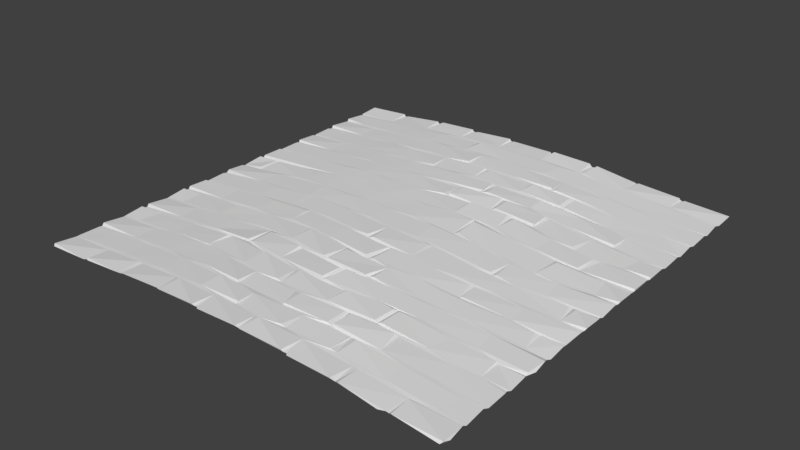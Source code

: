 # Source: brick_street.blend  (saved by Blender 2.78.0; exported with 4.5.12 LTS)
import bpy
from mathutils import Matrix  # noqa: F401  (used for matrix-valued properties, if any)

bpy.ops.wm.read_factory_settings(use_empty=True)
scene = bpy.context.scene
scene.name = 'Scene'

# ---- collections
col_collection_1 = bpy.data.collections.new('Collection 1'); scene.collection.children.link(col_collection_1)

# ---- world
world_world = bpy.data.worlds.new('World'); scene.world = world_world
world_world.color = (0.05088, 0.05088, 0.05088)
world_world.use_sun_shadow = False
world_world.sun_shadow_jitter_overblur = 0.0
world_world.cycles.sampling_method = 'MANUAL'

# ---- meshes
me_cube_001 = bpy.data.meshes.new('Cube.001')
me_cube_001.from_pydata([(-4.304, 4.394, 0.1037), (-3.402, 4.36, 0.1541), (-1.539, 4.377, 0.2884), (0.486, 4.384, 0.3253), (1.386, 4.362, 0.2957), (1.451, 4.378, 0.2914), (0.4631, -4.242, 0.3264), (-2.415, -4.221, 0.2278), (-3.343, -4.238, 0.1586), (-4.307, -3.285, 0.107), (-4.305, -2.255, 0.1066), (-4.306, -1.238, 0.1068), (-4.306, 3.359, 0.1074), (-4.314, 3.858, 0.1079), (4.307, 1.394, 0.1069), (4.298, 0.3586, 0.1055), (4.299, -0.6598, 0.1058), (4.302, 3.354, 0.1091), (4.302, 2.333, 0.1084), (4.303, 1.313, 0.1356), (3.801, 0.767, 0.1419), (3.909, -0.2705, 0.1517), (4.302, -2.775, 0.1088), (2.892, 2.41, 0.2018), (3.42, 1.292, 0.1646), (2.846, -2.693, 0.2101), (2.907, -3.713, 0.2032), (2.911, 0.7131, 0.2203), (2.339, -0.8525, 0.2374), (2.359, -1.275, 0.2372), (1.968, -3.293, 0.2896), (0.957, 2.462, 0.3286), (1.526, -0.876, 0.2985), (1.931, -1.324, 0.2738), (1.373, -1.827, 0.3089), (1.832, -2.285, 0.2919), (-0.01824, -1.802, 0.3534), (0.3652, -3.846, 0.3343), (-0.4905, 0.2967, 0.3303), (-1.023, -1.648, 0.3287), (-1.012, -2.76, 0.3281), (-1.468, -2.155, 0.3179), (-1.897, 2.823, 0.2651), (-3.35, -1.143, 0.1725), (2.282, -2.77, 0.2732), (2.384, 3.347, 0.2452), (2.417, 1.324, 0.2407), (1.353, -3.81, 0.3077), (0.9536, -3.761, 0.3154), (-3.896, -1.653, 0.1354), (-3.908, -2.687, 0.1379), (3.328, -4.225, 0.1643), (3.389, -4.221, 0.1546), (3.892, 0.3277, 0.1308), (3.882, -0.6869, 0.1357), (3.301, 0.815, 0.1694), (3.353, -0.2406, 0.1716), (3.27, 0.1707, 0.1815), (3.314, -1.215, 0.1837), (3.408, -2.183, 0.1718), (2.377, -3.209, 0.2408), (-0.5781, 2.928, 0.3238), (1.937, -1.753, 0.268), (1.941, -2.277, 0.2873), (1.362, 2.964, 0.331), (1.446, -2.242, 0.3038), (1.435, -2.829, 0.3169), (0.977, 1.478, 0.3111), (0.8508, -3.759, 0.3418), (0.4248, 2.012, 0.356), (0.3396, -2.302, 0.3564), (-0.003299, 2.833, 0.3505), (0.01492, -1.365, 0.3475), (-0.06288, -2.42, 0.3502), (-0.9702, 1.377, 0.3201), (-1.078, -0.619, 0.3179), (-1.92, -0.1075, 0.2819), (-1.979, 3.408, 0.2755), (-3.413, -1.717, 0.1668), (-3.369, 1.884, 0.1735), (-3.367, -2.737, 0.1706), (-3.799, 0.7811, 0.164), (-3.874, -0.6464, 0.14), (-3.857, -3.72, 0.1427), (-3.856, 3.434, 0.1418), (-2.92, -3.707, 0.2044), (-2.46, -2.128, 0.2386), (-1.023, -1.162, 0.3146), (-0.4538, -0.746, 0.3344), (0.002825, 1.86, 0.3282), (0.5578, 1.433, 0.3254), (0.3633, -1.913, 0.3501), (0.9207, 3.86, 0.3338), (1.473, 2.398, 0.2945), (2.268, -0.8799, 0.263), (3.789, -1.265, 0.1554), (4.297, -0.2348, 0.1073), (3.901, -1.679, 0.136), (-4.304, 2.916, 0.1055), (-4.302, 1.38, 0.1085), (-3.891, 0.7904, 0.1499), (-4.305, 0.3649, 0.1082), (-4.306, -1.666, 0.1086), (-4.306, -2.69, 0.1086), (-4.308, -3.718, 0.1083), (0.963, -1.387, 0.3311), (0.9561, -2.376, 0.3504), (-0.1259, 2.837, 0.363), (0.3953, 4.397, 0.3274), (-0.5967, 4.375, 0.3625), (4.33, 3.455, 0.1074), (4.33, 2.433, 0.107), (4.301, 1.411, 0.1431), (4.302, 0.9009, 0.142), (4.318, 0.3971, 0.14), (4.319, -0.6228, 0.1402), (4.33, -1.653, 0.1068), (4.33, -2.674, 0.1072), (-1.555, 4.37, 0.3243), (-1.582, -2.149, 0.3217), (-4.335, 2.82, 0.1068), (-4.329, 2.336, 0.1077), (-4.321, 0.7584, 0.1402), (-4.334, 0.2638, 0.1074), (-4.335, -0.2445, 0.1072), (-4.295, -0.7368, 0.1417), (-4.326, -1.275, 0.1413), (-4.325, -2.293, 0.1404), (-4.327, 4.363, 0.1402), (-2.371, 4.39, 0.2669), (0.9855, -1.782, 0.3419), (1.369, 1.47, 0.3345), (0.4692, -3.312, 0.359), (1.902, 1.528, 0.302), (2.42, 4.396, 0.2284), (0.8934, 1.934, 0.3539), (-4.313, 1.8, 0.1084), (-1.452, -4.231, 0.2945), (-0.955, -3.331, 0.3529), (4.322, -4.218, 0.1401), (-0.9795, -2.308, 0.3515), (1.482, 4.397, 0.3263), (-3.431, -4.252, 0.1544), (-2.493, -4.232, 0.2228), (-4.308, 2.409, 0.1093), (-0.6135, -3.277, 0.3595), (3.824, -3.714, 0.1377), (3.824, -2.705, 0.1392), (3.894, 2.411, 0.1363), (3.851, 3.427, 0.1416), (1.975, -0.3645, 0.2649), (-1.903, 1.796, 0.2824), (-0.1179, -3.735, 0.3632), (3.288, -0.813, 0.1857), (1.946, 2.852, 0.2575), (1.957, -3.719, 0.2738), (0.5414, -0.817, 0.3161), (2.441, -3.804, 0.2481), (-0.574, -4.235, 0.3243), (3.809, 1.383, 0.1445), (2.803, 1.368, 0.2202), (2.271, -0.3219, 0.262), (1.832, -3.715, 0.2937), (1.527, 1.447, 0.3151), (-0.1208, -3.782, 0.3289), (-0.4819, 4.383, 0.3267), (-1.965, -1.611, 0.2737), (-2.019, -2.662, 0.2819), (-1.916, -2.217, 0.294), (-2.067, -0.1094, 0.2779), (-3.354, 4.399, 0.1588), (-0.623, -1.795, 0.3232), (-1.965, -3.714, 0.2769), (0.3918, 2.362, 0.3492), (0.9755, 0.906, 0.3321), (0.5083, -0.8602, 0.3411), (0.4788, -1.364, 0.3185), (0.8838, 3.437, 0.3333), (1.449, 3.952, 0.3149), (1.464, 2.936, 0.3188), (3.778, -0.2865, 0.1547), (-3.854, 3.86, 0.1373), (-3.89, -1.234, 0.1375), (-3.823, -2.241, 0.1384), (-3.892, -3.281, 0.1368), (4.298, 4.389, 0.1042), (-4.303, -4.245, 0.1039), (-4.289, 0.8243, 0.1054), (4.289, 1.34, 0.1051), (4.293, 0.8059, 0.1084), (4.285, 0.3079, 0.1044), (4.293, -1.233, 0.1047), (0.4954, 4.371, 0.3654), (-2.45, -1.113, 0.2463), (-0.6598, -1.805, 0.3609), (-2.492, -3.801, 0.2487), (1.867, -2.705, 0.2565), (2.925, 3.434, 0.2012), (3.324, 3.944, 0.1713), (3.362, 2.92, 0.1722), (3.312, 1.884, 0.164), (3.411, -3.208, 0.1653), (-3.397, -4.216, 0.1521), (-3.342, -4.22, 0.1955), (4.324, 4.356, 0.1408), (4.284, -4.256, 0.1033), (-4.329, -4.21, 0.1404), (0.4682, 3.944, 0.3334), (0.05724, 1.445, 0.3237), (1.326, -2.844, 0.3245), (2.845, 0.7831, 0.2047), (2.813, 0.1696, 0.2053), (2.815, -0.3817, 0.2149), (2.335, -2.183, 0.2486), (2.348, 3.947, 0.2465), (2.411, 1.936, 0.242), (2.328, -1.77, 0.2479), (2.332, -2.769, 0.2326), (1.925, 3.435, 0.2772), (1.335, 2.92, 0.2944), (1.892, -2.219, 0.2593), (1.855, 3.861, 0.2831), (1.817, 2.852, 0.2956), (1.357, 3.351, 0.3079), (0.5288, 1.993, 0.3535), (1.024, 0.9651, 0.3099), (1.026, 0.2968, 0.3103), (0.6341, -0.2226, 0.3362), (0.8948, -1.793, 0.3118), (0.9222, -3.355, 0.329), (0.3966, 1.958, 0.319), (0.9713, -0.3168, 0.328), (0.07682, -0.7453, 0.3526), (0.3243, -2.917, 0.3319), (-0.0308, -0.7836, 0.3187), (-0.07147, -1.856, 0.3188), (-0.6327, -2.27, 0.3375), (-0.6059, -3.291, 0.3258), (-0.4967, 1.894, 0.3383), (-1.055, 3.856, 0.3135), (-1.066, 2.825, 0.3252), (-2.093, 0.3766, 0.273), (-1.548, -1.091, 0.3031), (-1.547, -2.158, 0.2833), (-1.022, -2.3, 0.3167), (-0.9932, -3.327, 0.3186), (-2.48, 3.933, 0.2352), (-2.486, 2.887, 0.2364), (-2.959, 3.42, 0.2015), (-2.927, 2.377, 0.2072), (-2.899, -0.6334, 0.2151), (-2.881, -1.631, 0.2082), (-2.928, -2.656, 0.2051), (-3.41, 2.905, 0.1678), (-3.396, 2.315, 0.1711), (-3.367, -3.195, 0.1727), (3.413, -3.795, 0.1578), (2.387, -4.222, 0.228), (1.42, -4.217, 0.2899), (1.366, -4.23, 0.2963), (0.4103, -4.23, 0.3242), (-0.5215, -4.223, 0.3199), (-1.521, -4.214, 0.292), (3.813, 2.84, 0.1395), (3.818, -2.282, 0.1333), (3.884, -3.295, 0.1366), (3.355, 3.355, 0.1734), (3.3, 1.272, 0.1872), (2.838, 3.86, 0.2077), (2.915, 1.818, 0.2023), (2.831, 0.2215, 0.2154), (2.94, -2.264, 0.2069), (2.367, 2.922, 0.2456), (2.35, 0.1498, 0.2468), (2.323, -0.3801, 0.2317), (2.382, -1.251, 0.25), (1.923, 2.453, 0.2548), (1.929, 2.821, 0.295), (1.894, 1.481, 0.2647), (1.905, 0.8143, 0.2793), (1.909, 0.2708, 0.2784), (1.859, -0.8141, 0.2818), (1.937, -2.701, 0.2929), (1.844, -3.305, 0.3015), (1.498, 2.013, 0.3027), (0.9455, 2.841, 0.3166), (0.9214, 1.965, 0.3073), (0.5231, 1.195, 0.3378), (0.5807, -0.8627, 0.3422), (0.02463, 1.488, 0.3604), (-1.458, -2.778, 0.3056), (-2.447, 4.361, 0.2249), (-1.995, -0.6071, 0.2726), (-1.991, -1.178, 0.2777), (-2.014, -2.225, 0.284), (-1.916, -2.666, 0.2785), (-2.418, 1.884, 0.2514), (-2.394, 1.326, 0.2592), (-2.448, -1.697, 0.2409), (-2.422, -3.186, 0.2456), (-3.387, -2.141, 0.1722), (-2.881, 3.85, 0.2058), (-2.918, 2.816, 0.2012), (-2.906, 1.808, 0.2123), (-2.848, 1.35, 0.2175), (-2.857, -1.198, 0.2007), (-2.853, -1.206, 0.2217), (-2.935, -2.216, 0.201), (-3.432, 3.344, 0.1624), (-3.284, 0.2984, 0.1924), (1.887, 1.918, 0.2933), (-3.856, 0.3109, 0.1289), (-3.889, -0.2235, 0.14), (-3.446, 3.94, 0.1613), (-3.408, -0.1353, 0.1812), (-3.417, -0.7232, 0.1719), (-2.896, 0.3853, 0.2252), (-1.54, 3.932, 0.2989), (-1.523, 3.332, 0.3068), (-1.506, 2.301, 0.3038), (-1.067, 2.403, 0.3324), (-1.438, 1.297, 0.3054), (-1.548, -0.6122, 0.2942), (-1.466, -1.704, 0.317), (-1.441, -3.805, 0.3211), (-0.9654, 3.851, 0.3429), (-0.5665, 3.939, 0.3385), (-0.5882, 2.922, 0.3575), (-1.008, 1.816, 0.325), (-1.03, 0.7858, 0.3196), (-1.029, -0.1676, 0.3179), (-0.9769, -1.205, 0.3413), (-0.005027, 3.431, 0.3393), (-0.0779, 2.41, 0.343), (-0.08779, 1.439, 0.3476), (0.08727, 0.3474, 0.3389), (-0.07037, -0.7164, 0.352), (-0.1593, -2.837, 0.354), (0.5523, 0.9598, 0.3346), (0.01726, -0.2735, 0.3339), (0.3988, -1.305, 0.3544), (0.3691, -2.39, 0.3208), (0.6022, 0.285, 0.3329), (0.9052, -2.383, 0.3175), (0.4497, -2.916, 0.3516), (0.9016, -2.797, 0.334), (0.4663, -3.85, 0.353), (1.35, 3.945, 0.3108), (1.025, 1.945, 0.3337), (1.472, 0.9684, 0.3056), (1.433, -1.279, 0.3046), (1.331, -3.252, 0.3238), (1.821, -2.714, 0.3013), (3.792, -2.271, 0.1629), (4.282, 3.88, 0.1097), (4.322, 3.943, 0.1098), (4.289, 3.409, 0.1028), (4.288, 2.87, 0.1046), (4.324, 2.92, 0.1081), (4.289, 2.387, 0.1021), (4.288, 1.849, 0.1043), (4.324, 1.899, 0.1079), (4.299, 0.875, 0.1069), (4.283, -0.1798, 0.1006), (4.287, -0.7177, 0.1045), (4.297, -1.171, 0.1068), (4.29, -1.7, 0.1058), (4.288, -2.237, 0.1047), (4.286, -2.183, 0.1388), (4.289, -2.72, 0.1024), (4.281, -3.27, 0.11), (4.324, -3.209, 0.1081), (4.29, -3.752, 0.1092), (4.325, -3.716, 0.1078), (-3.91, 0.376, 0.1528), (-4.307, -0.7343, 0.1069), (-4.292, -1.717, 0.1083), (-4.293, -2.74, 0.1082), (-4.296, -3.767, 0.1101), (-0.6837, 4.415, 0.3217), (2.344, 4.375, 0.2331), (3.313, 4.382, 0.1605), (4.343, -4.102, 0.1037), (1.465, -4.26, 0.2927), (-4.342, 1.181, 0.1049), (4.32, -0.1563, 0.1076), (4.342, -2.065, 0.1045), (-0.4699, 0.8868, 0.3299), (-3.9, 2.404, 0.1371), (-2.356, -4.254, 0.2682), (0.5737, -1.308, 0.3449), (1.486, 0.252, 0.304), (2.837, -3.29, 0.2097), (-0.05479, -2.854, 0.3281), (3.329, -2.776, 0.1731), (-2.517, 4.389, 0.2554), (3.313, 1.93, 0.198), (3.403, 4.396, 0.1567), (3.312, 4.365, 0.1974), (-0.9935, -3.736, 0.332), (2.456, -4.249, 0.2598), (3.899, -1.26, 0.1572), (3.436, -4.25, 0.1866), (-3.463, 4.394, 0.1854), (-1.538, -3.799, 0.2982), (-0.5338, 1.324, 0.3346), (-4.291, 1.296, 0.1387), (2.338, -3.802, 0.2438), (3.41, -3.836, 0.1907), (-1.045, 3.416, 0.3238), (-0.4899, -4.265, 0.3262), (-4.3, -0.6634, 0.1089), (-4.293, 0.3074, 0.1031), (-4.289, 1.321, 0.1021), (-4.295, 2.356, 0.1022), (-4.296, 3.41, 0.1054), (3.831, -0.2503, 0.1246), (3.89, 1.824, 0.1338), (3.868, 3.86, 0.1368), (2.838, 2.839, 0.2104), (2.4, -0.3183, 0.2497), (2.368, 0.8425, 0.2479), (1.98, 1.909, 0.2667), (0.4529, -3.317, 0.3299), (0.4636, -1.877, 0.316), (-0.1316, -3.388, 0.3419), (-0.1618, -2.402, 0.3319), (-0.03027, -1.281, 0.3218), (-0.5885, -3.821, 0.3336), (-0.6155, -2.876, 0.3361), (-0.1338, -1.78, 0.3513), (-1.453, 1.865, 0.3049), (-1.966, 2.367, 0.2788), (-3.861, 1.809, 0.1409), (1.037, 1.554, 0.3366), (-2.934, -3.267, 0.1995), (-2.836, 0.8193, 0.2263), (-2.442, -0.6933, 0.2516), (-2.415, 2.293, 0.2472), (-1.959, -3.275, 0.2791), (-1.968, -2.179, 0.2554), (-1.976, 2.789, 0.2831), (-1.546, -1.64, 0.2931), (-1.481, 4.356, 0.2856), (-0.4904, 2.328, 0.3415), (-0.5731, 3.344, 0.3379), (-0.5486, 4.361, 0.32), (0.4957, 2.367, 0.3311), (0.4204, 4.361, 0.3208), (1.436, -3.232, 0.3272), (1.965, 2.454, 0.2933), (1.436, 1.481, 0.2866), (1.817, -3.272, 0.2604), (2.397, 2.349, 0.2439), (2.394, 4.361, 0.2246), (2.88, -1.308, 0.2137), (3.885, -1.235, 0.1176), (1.063, 0.8525, 0.3416), (-3.349, -3.797, 0.1698), (-2.399, -3.796, 0.2401), (-3.83, 1.372, 0.1422), (-4.302, 0.8731, 0.1354), (0.4841, 2.924, 0.3393), (-0.0024, 0.8206, 0.3364), (-0.08696, 2.841, 0.3218), (3.249, 0.8107, 0.2029), (-0.07911, 3.857, 0.3391), (-0.5053, -0.1588, 0.3324), (0.4263, 3.347, 0.3392), (-1.47, 0.3018, 0.3045), (-2.305, 0.9072, 0.2638), (-2.864, -0.2094, 0.2234), (3.374, 4.361, 0.1528), (-1.979, 3.844, 0.2792), (-1.942, 1.39, 0.2821), (-2.414, 3.33, 0.2418), (-2.422, -2.742, 0.2451), (1.089, 0.3725, 0.3283), (-3.805, 2.841, 0.1399), (-3.771, 0.8136, 0.13), (1.056, -0.2867, 0.313), (1.377, -2.799, 0.288), (1.435, -3.249, 0.2854), (3.326, 2.33, 0.1728), (3.329, -1.757, 0.1826), (-4.295, 3.916, 0.1025), (-4.296, -0.198, 0.1069), (-4.295, -1.181, 0.1056), (-4.293, -2.196, 0.1055), (-4.295, -3.226, 0.1053), (-4.326, 3.939, 0.1095), (1.333, -4.251, 0.3336), (-1.48, 2.903, 0.3047), (-1.517, -3.209, 0.3033), (-1.032, 2.338, 0.3132), (-1.42, 4.387, 0.2961), (3.214, -4.27, 0.1667), (2.306, -4.251, 0.271), (0.3671, -4.262, 0.3598), (-4.322, -3.171, 0.1415), (-4.319, -2.143, 0.142), (-4.321, -1.128, 0.1419), (-4.322, -0.1099, 0.1414), (-4.322, 2.955, 0.1415), (-4.322, 3.466, 0.1412), (4.316, 2.807, 0.141), (4.316, 1.786, 0.1406), (4.299, 0.2796, 0.1353), (4.314, -0.7706, 0.1407), (4.313, -1.266, 0.1411), (4.316, -1.789, 0.1408), (0.06446, 1.876, 0.3601), (4.316, -2.3, 0.141), (-1.584, -0.6772, 0.3045), (0.9828, -0.7963, 0.3235), (0.5001, -1.906, 0.363), (1.004, 2.851, 0.3506), (0.4376, -2.338, 0.3501), (1.482, 2.389, 0.3245), (1.838, 2.457, 0.3029), (0.8424, -1.816, 0.3521), (0.5792, 1.424, 0.3637), (-0.5832, -1.178, 0.3337), (-0.6122, -4.256, 0.3588), (-4.312, 1.907, 0.1408), (-4.293, 1.87, 0.105), (-4.295, 2.866, 0.1026), (2.82, -1.693, 0.219), (2.784, -0.7803, 0.2168), (2.885, 1.307, 0.1939), (1.475, -0.2714, 0.2995), (-1.015, 0.3556, 0.3166), (1.313, 4.399, 0.3343)], [], [(276, 93, 453), (219, 285, 222), (284, 348, 310), (344, 209, 481), (227, 339, 231), (317, 473, 239), (243, 168, 244), (432, 438, 319), (253, 478, 302), (3, 192, 532), (225, 457, 279), (440, 243, 86), (34, 130, 228), (422, 215, 284), (478, 253, 526), (479, 461, 187), (300, 500, 488), (253, 503, 98), (277, 276, 450), (230, 69, 238), (291, 170, 395), (427, 340, 522), (257, 496, 400), (205, 139, 402), (1, 0, 403), (399, 138, 245), (39, 331, 87), (312, 250, 471), (460, 303, 433), (129, 246, 118), (224, 93, 447), (281, 150, 480), (273, 420, 57), (419, 23, 263), (24, 113, 19), (27, 53, 20), (217, 60, 394), (455, 33, 527), (45, 272, 266), (94, 350, 29), (134, 214, 398), (233, 429, 423), (444, 69, 173), (318, 327, 445), (495, 326, 109), (301, 181, 248), (315, 193, 437), (182, 251, 305), (404, 389, 262), (157, 400, 256), (414, 388, 144), (364, 16, 54), (95, 58, 455), (416, 56, 212), (256, 26, 407), (28, 281, 32), (45, 218, 223), (196, 352, 481), (163, 278, 451), (468, 177, 332), (447, 333, 444), (61, 327, 240), (323, 39, 442), (494, 320, 319), (513, 322, 292), (441, 42, 247), (476, 252, 80), (241, 316, 309), (315, 82, 375), (471, 314, 312), (1, 313, 170), (446, 326, 165), (430, 235, 427), (448, 207, 3), (4, 178, 5), (404, 137, 324), (172, 459, 404), (241, 469, 531), (399, 324, 428), (208, 90, 67), (153, 508, 364), (314, 502, 486), (372, 146, 256), (529, 24, 159), (23, 276, 453), (62, 216, 527), (179, 219, 272), (345, 481, 352), (390, 105, 350), (423, 229, 351), (232, 156, 514), (74, 405, 334), (467, 330, 339), (317, 239, 326), (492, 240, 327), (492, 42, 240), (432, 319, 320), (247, 42, 492), (193, 293, 242), (166, 298, 442), (299, 439, 493), (248, 475, 77), (193, 305, 293), (440, 307, 294), (486, 312, 314), (488, 183, 300), (97, 456, 95), (210, 270, 27), (452, 155, 30), (69, 230, 173), (154, 277, 419), (233, 132, 344), (337, 393, 426), (292, 76, 169), (254, 249, 388), (437, 250, 315), (308, 475, 248), (301, 473, 246), (318, 77, 475), (438, 432, 249), (297, 474, 304), (298, 166, 251), (476, 295, 252), (324, 399, 404), (244, 236, 41), (331, 427, 522), (285, 462, 71), (174, 338, 463), (38, 342, 335), (92, 207, 466), (343, 517, 341), (348, 284, 286), (35, 65, 343), (47, 48, 346), (221, 178, 347), (221, 214, 178), (407, 155, 47), (268, 214, 221), (45, 197, 218), (483, 23, 453), (271, 213, 63), (217, 25, 196), (392, 60, 452), (407, 26, 155), (455, 58, 29), (418, 198, 268), (266, 149, 197), (263, 199, 419), (483, 148, 23), (364, 54, 153), (353, 264, 271), (394, 147, 25), (265, 201, 392), (256, 146, 26), (96, 416, 21), (366, 97, 484), (346, 491, 47), (308, 503, 253), (182, 49, 251), (308, 253, 475), (303, 460, 304), (81, 316, 436), (309, 169, 241), (303, 304, 474), (316, 241, 470), (319, 431, 444), (321, 329, 405), (290, 493, 145), (165, 326, 108), (240, 333, 107), (240, 494, 333), (328, 74, 334), (330, 75, 336), (331, 39, 430), (138, 399, 152), (88, 522, 340), (231, 339, 232), (325, 332, 466), (231, 232, 514), (93, 224, 284), (131, 521, 349), (150, 281, 212), (33, 62, 527), (483, 453, 396), (216, 213, 484), (212, 528, 54), (57, 56, 507), (153, 58, 508), (484, 59, 368), (20, 114, 189), (21, 115, 96), (403, 128, 313), (478, 120, 388), (376, 500, 78), (377, 499, 80), (389, 404, 459), (27, 270, 53), (465, 267, 46), (450, 419, 277), (280, 210, 279), (179, 45, 223), (284, 453, 518), (32, 350, 94), (468, 64, 223), (288, 390, 32), (344, 132, 209), (511, 289, 135), (73, 345, 343), (236, 91, 171), (328, 334, 89), (242, 88, 322), (474, 328, 151), (39, 87, 293), (86, 442, 298), (299, 290, 476), (248, 473, 301), (249, 441, 302), (43, 501, 487), (362, 113, 55), (313, 490, 485), (291, 129, 2), (397, 204, 185), (379, 109, 446), (134, 398, 381), (372, 139, 382), (103, 127, 10), (102, 126, 11), (101, 122, 187), (384, 406, 413), (15, 189, 114), (16, 96, 115), (386, 368, 367), (256, 408, 372), (276, 519, 31), (10, 127, 183), (531, 469, 38), (16, 115, 54), (15, 114, 53), (171, 194, 236), (388, 249, 478), (313, 246, 170), (85, 172, 439), (193, 242, 513), (296, 431, 438), (458, 203, 195), (124, 411, 312), (101, 374, 100), (128, 490, 313), (401, 97, 509), (420, 56, 57), (281, 528, 212), (515, 65, 34), (326, 207, 108), (88, 242, 522), (317, 326, 495), (475, 253, 247), (83, 85, 435), (50, 252, 307), (406, 461, 297), (125, 43, 315), (206, 142, 458), (104, 83, 184), (189, 362, 20), (47, 162, 48), (156, 232, 234), (425, 423, 237), (426, 341, 236), (171, 235, 430), (208, 289, 89), (341, 517, 424), (228, 130, 105), (196, 282, 63), (86, 307, 440), (40, 290, 429), (68, 164, 37), (164, 399, 428), (74, 321, 405), (474, 297, 321), (176, 390, 288), (436, 470, 479), (315, 250, 82), (278, 46, 160), (280, 273, 211), (212, 56, 420), (527, 484, 97), (487, 182, 43), (489, 184, 255), (403, 0, 128), (2, 129, 118), (400, 496, 51), (236, 341, 70), (462, 219, 64), (338, 225, 349), (34, 424, 515), (278, 310, 133), (519, 276, 222), (343, 341, 73), (313, 1, 403), (138, 425, 245), (406, 384, 461), (465, 55, 267), (206, 186, 142), (472, 198, 397), (128, 0, 490), (499, 489, 255), (523, 158, 428), (309, 412, 123), (498, 410, 260), (157, 257, 400), (504, 415, 84), (497, 257, 407), (512, 367, 264), (506, 360, 417), (145, 237, 429), (505, 357, 263), (395, 170, 246), (478, 249, 302), (80, 255, 476), (249, 432, 441), (248, 77, 473), (437, 193, 513), (438, 431, 319), (474, 74, 328), (346, 6, 491), (80, 499, 255), (309, 123, 502), (84, 181, 13), (354, 418, 110), (370, 265, 373), (22, 394, 371), (512, 264, 117), (506, 417, 112), (18, 483, 361), (505, 263, 111), (17, 266, 358), (372, 408, 139), (273, 391, 161), (521, 338, 349), (135, 289, 67), (73, 393, 345), (91, 236, 70), (175, 88, 340), (463, 335, 174), (425, 138, 152), (426, 140, 337), (427, 331, 430), (463, 329, 531), (75, 76, 292), (118, 246, 317), (306, 251, 293), (184, 83, 435), (183, 50, 307), (309, 314, 169), (81, 311, 316), (78, 500, 300), (312, 82, 250), (309, 502, 314), (308, 12, 503), (523, 428, 324), (104, 378, 83), (103, 377, 50), (102, 376, 49), (265, 370, 371), (264, 367, 368), (417, 360, 361), (263, 357, 358), (418, 354, 355), (161, 150, 274), (162, 47, 155), (65, 35, 220), (37, 48, 68), (447, 93, 31), (336, 88, 234), (293, 87, 242), (476, 290, 295), (435, 299, 255), (307, 86, 300), (435, 439, 299), (81, 479, 311), (518, 93, 284), (168, 440, 295), (349, 451, 131), (72, 427, 235), (71, 464, 333), (132, 233, 423), (287, 90, 338), (457, 225, 477), (348, 286, 67), (66, 481, 482), (63, 220, 196), (154, 276, 277), (275, 28, 29), (270, 210, 211), (346, 37, 260), (480, 231, 514), (256, 51, 52), (431, 296, 151), (227, 467, 339), (347, 207, 92), (272, 219, 154), (200, 215, 269), (520, 228, 105), (106, 343, 345), (125, 315, 375), (515, 424, 517), (57, 211, 273), (511, 89, 289), (152, 164, 425), (56, 363, 385), (465, 210, 55), (479, 470, 461), (436, 479, 81), (297, 413, 406), (355, 198, 418), (149, 266, 17), (358, 199, 263), (148, 483, 18), (361, 200, 417), (159, 24, 19), (368, 59, 264), (147, 394, 22), (371, 201, 265), (198, 214, 268), (199, 272, 419), (59, 213, 271), (201, 60, 392), (421, 349, 279), (196, 66, 217), (276, 31, 93), (350, 105, 33), (430, 39, 171), (337, 40, 429), (74, 474, 321), (292, 437, 513), (247, 253, 302), (12, 308, 84), (50, 377, 80), (261, 428, 158), (459, 143, 7), (180, 54, 416), (472, 381, 198), (267, 55, 24), (454, 380, 214), (273, 161, 274), (222, 276, 154), (310, 278, 422), (35, 196, 220), (452, 162, 155), (223, 64, 219), (4, 3, 532), (209, 482, 481), (209, 351, 482), (174, 226, 225), (229, 68, 48), (173, 230, 447), (175, 176, 156), (91, 341, 424), (91, 70, 341), (36, 424, 520), (451, 278, 434), (100, 374, 311), (479, 100, 311), (181, 301, 313), (79, 433, 303), (414, 254, 388), (182, 305, 43), (413, 304, 460), (309, 316, 311), (183, 307, 300), (184, 435, 255), (459, 85, 458), (301, 246, 313), (302, 441, 247), (254, 438, 249), (471, 169, 314), (305, 193, 43), (458, 195, 459), (303, 151, 296), (151, 328, 431), (39, 323, 171), (239, 325, 326), (328, 238, 431), (87, 331, 522), (445, 332, 409), (444, 333, 494), (429, 393, 337), (428, 37, 164), (466, 207, 326), (71, 462, 464), (464, 462, 61), (444, 173, 447), (89, 230, 238), (463, 338, 387), (156, 234, 175), (91, 424, 235), (424, 36, 235), (429, 233, 393), (224, 230, 286), (174, 225, 338), (176, 105, 390), (233, 344, 345), (233, 345, 393), (37, 346, 48), (434, 67, 451), (343, 65, 517), (219, 222, 154), (225, 279, 349), (481, 66, 196), (422, 269, 215), (279, 210, 421), (32, 94, 28), (63, 213, 220), (28, 528, 281), (33, 455, 29), (157, 256, 407), (267, 24, 529), (27, 55, 210), (180, 416, 212), (29, 58, 275), (27, 20, 55), (57, 53, 270), (153, 54, 528), (95, 456, 58), (17, 356, 149), (18, 359, 148), (19, 188, 159), (20, 362, 55), (53, 507, 190), (416, 96, 363), (401, 191, 456), (22, 369, 147), (485, 13, 181), (415, 12, 84), (187, 100, 479), (487, 11, 182), (488, 10, 183), (489, 9, 184), (9, 104, 184), (37, 428, 498), (378, 206, 458), (296, 438, 79), (193, 315, 43), (151, 303, 474), (436, 316, 470), (471, 250, 169), (439, 435, 85), (327, 318, 492), (469, 76, 467), (194, 323, 41), (238, 444, 431), (40, 337, 140), (444, 238, 69), (227, 38, 467), (339, 330, 336), (325, 409, 332), (68, 425, 164), (532, 192, 347), (468, 462, 64), (285, 71, 31), (229, 425, 68), (92, 466, 177), (466, 332, 177), (266, 272, 199), (396, 453, 215), (465, 46, 421), (484, 213, 59), (394, 60, 201), (204, 397, 198), (269, 529, 159), (95, 455, 527), (95, 527, 97), (353, 271, 25), (265, 392, 26), (24, 55, 113), (507, 56, 385), (508, 58, 365), (510, 484, 368), (418, 268, 197), (263, 148, 111), (417, 159, 112), (509, 97, 116), (264, 147, 117), (13, 504, 84), (122, 101, 100), (312, 411, 82), (417, 269, 159), (275, 153, 28), (278, 160, 422), (380, 141, 214), (46, 163, 421), (44, 66, 449), (177, 218, 221), (516, 31, 519), (279, 457, 280), (514, 281, 480), (207, 347, 192), (227, 391, 342), (174, 335, 226), (237, 423, 429), (469, 467, 38), (290, 145, 429), (245, 439, 399), (169, 250, 292), (109, 379, 495), (86, 243, 119), (259, 491, 6), (37, 498, 260), (428, 261, 410), (158, 523, 137), (322, 75, 292), (7, 262, 389), (441, 240, 42), (458, 8, 203), (38, 335, 531), (5, 141, 380), (87, 522, 242), (52, 205, 402), (237, 145, 493), (383, 257, 497), (198, 381, 398), (489, 499, 377), (488, 500, 376), (487, 501, 375), (486, 502, 123), (235, 171, 91), (187, 461, 384), (525, 524, 121), (98, 503, 12), (415, 504, 13), (357, 505, 111), (399, 164, 152), (360, 506, 14), (188, 19, 362), (190, 507, 385), (364, 508, 365), (191, 509, 116), (366, 510, 386), (367, 512, 117), (284, 224, 286), (306, 293, 305), (44, 60, 217), (88, 175, 234), (246, 291, 395), (459, 7, 389), (124, 312, 486), (122, 100, 187), (525, 79, 524), (120, 478, 526), (402, 408, 52), (118, 317, 2), (117, 147, 369), (116, 97, 366), (112, 159, 14), (111, 148, 359), (110, 149, 356), (524, 79, 254), (295, 40, 168), (531, 470, 241), (284, 215, 453), (179, 272, 45), (450, 23, 419), (275, 58, 153), (26, 146, 265), (25, 147, 353), (197, 149, 418), (388, 120, 144), (110, 418, 149), (373, 265, 146), (371, 394, 201), (361, 483, 200), (358, 266, 199), (139, 408, 402), (263, 23, 148), (218, 197, 221), (355, 204, 198), (210, 280, 211), (269, 422, 160), (398, 214, 198), (209, 132, 351), (515, 517, 65), (32, 390, 350), (227, 530, 391), (333, 31, 71), (463, 531, 335), (290, 299, 493), (442, 86, 119), (329, 321, 470), (321, 297, 470), (293, 251, 166), (248, 181, 84), (476, 255, 299), (297, 461, 470), (438, 254, 79), (125, 501, 43), (195, 203, 143), (410, 498, 428), (256, 400, 51), (375, 82, 411), (526, 253, 98), (181, 313, 485), (191, 365, 456), (416, 363, 56), (231, 480, 227), (477, 226, 391, 280), (333, 447, 31), (77, 318, 409), (246, 473, 317), (459, 172, 85), (437, 292, 250), (458, 85, 83), (308, 248, 84), (426, 393, 73), (235, 36, 72), (234, 232, 339), (230, 224, 447), (67, 434, 348), (219, 179, 223), (260, 6, 346), (345, 344, 481), (177, 468, 223), (347, 92, 221), (272, 154, 419), (25, 217, 394), (197, 45, 266), (107, 333, 464), (109, 326, 446), (396, 215, 200), (439, 245, 493), (35, 352, 196), (454, 214, 134), (510, 368, 386), (19, 113, 362), (506, 112, 14), (483, 396, 200), (140, 426, 244), (222, 285, 516), (166, 442, 39), (119, 243, 442), (412, 309, 311), (161, 530, 150), (408, 256, 52), (453, 93, 518), (140, 244, 40), (75, 330, 76), (531, 329, 470), (197, 268, 221), (36, 105, 72), (342, 226, 335), (229, 482, 351), (530, 227, 480), (219, 462, 285), (90, 208, 405), (237, 493, 245), (399, 172, 404), (40, 295, 290), (296, 79, 303), (141, 5, 178), (133, 434, 278), (295, 440, 167), (494, 240, 320), (325, 239, 409), (23, 450, 276), (163, 451, 349), (212, 274, 150), (516, 285, 31), (213, 65, 220), (257, 157, 407), (267, 529, 46), (192, 3, 207), (107, 464, 240), (336, 234, 339), (327, 61, 445), (282, 196, 25), (287, 521, 90), (108, 207, 448), (413, 297, 304), (195, 143, 459), (223, 218, 177), (258, 47, 259), (387, 405, 329), (269, 160, 529), (28, 94, 29), (452, 283, 162), (449, 66, 482), (176, 175, 340), (208, 89, 334), (317, 443, 2), (242, 322, 513), (216, 62, 34), (167, 440, 294), (458, 83, 378), (49, 376, 78), (167, 252, 295), (78, 298, 251), (89, 238, 328), (243, 440, 168), (409, 318, 445), (329, 463, 387), (326, 325, 466), (61, 240, 464), (425, 237, 245), (236, 244, 426), (332, 445, 468), (427, 72, 176), (426, 73, 341), (288, 32, 514), (156, 288, 514), (423, 425, 229), (228, 424, 34), (229, 452, 482), (422, 284, 310), (46, 278, 163), (33, 29, 350), (528, 28, 153), (433, 525, 136), (452, 30, 392), (211, 57, 270), (527, 216, 484), (271, 264, 59), (57, 507, 53), (166, 39, 293), (168, 40, 244), (41, 236, 194), (38, 227, 342), (516, 519, 222), (54, 180, 212), (524, 254, 121), (141, 178, 214), (421, 163, 349), (60, 44, 449), (221, 92, 177), (280, 457, 477), (352, 106, 345), (352, 35, 106), (143, 203, 8), (399, 439, 172), (319, 444, 494), (509, 191, 401), (58, 456, 365), (88, 75, 322), (121, 254, 414), (47, 491, 259), (44, 217, 66), (76, 330, 467), (204, 355, 185), (382, 139, 205), (206, 378, 186), (511, 230, 89), (72, 105, 176), (135, 286, 511), (286, 230, 511), (228, 520, 424), (132, 423, 351), (131, 451, 67), (35, 343, 106), (289, 208, 67), (283, 452, 229), (420, 273, 274), (391, 226, 342), (501, 125, 375), (147, 264, 353), (401, 456, 97), (246, 129, 291), (54, 21, 416), (126, 182, 11), (383, 47, 258), (194, 171, 323), (317, 495, 443), (366, 484, 510), (161, 391, 530), (115, 21, 54), (114, 20, 53), (520, 105, 36), (137, 523, 324), (146, 372, 373), (53, 190, 15), (420, 274, 212), (160, 46, 529), (427, 176, 340), (334, 405, 208), (244, 41, 243), (532, 347, 4), (306, 305, 251), (288, 156, 176), (225, 226, 477), (178, 4, 347), (135, 67, 286), (8, 458, 202), (404, 262, 137), (338, 521, 287), (465, 421, 210), (88, 336, 75), (26, 392, 30, 155), (323, 442, 243, 41), (188, 14, 159), (62, 130, 34), (251, 49, 78), (79, 525, 433), (449, 482, 452, 60), (294, 307, 252, 167), (200, 269, 417), (458, 142, 202), (480, 150, 530), (391, 273, 280), (62, 33, 105, 130), (433, 136, 99, 460), (47, 383, 497, 407), (213, 216, 34, 65), (310, 348, 434, 133), (229, 48, 162, 283), (67, 90, 521, 131), (76, 469, 241, 169), (492, 318, 475, 247), (320, 240, 441, 432), (409, 239, 473, 77), (127, 103, 50, 183), (126, 102, 49, 182), (25, 271, 63, 282), (338, 90, 405, 387), (462, 468, 445, 61), (86, 298, 78, 300), (412, 311, 374, 101), (460, 99, 413), (32, 281, 514), (80, 252, 50)])
_uv = me_cube_001.uv_layers.new(name='UVMap')
_uv.uv.foreach_set('vector', [0.5481, 0.898, 0.5481, 0.898, 0.5481, 0.898, 0.5481, 0.898, 0.5481, 0.898, 0.5481, 0.898, 0.5481, 0.898, 0.5481, 0.898, 0.5481, 0.898, 0.5481, 0.898, 0.5481, 0.898, 0.5481, 0.898, 0.5481, 0.898, 0.5481, 0.898, 0.5481, 0.898, 0.5481, 0.898, 0.5481, 0.898, 0.5481, 0.898, 0.5481, 0.898, 0.5481, 0.898, 0.5481, 0.898, 0.5481, 0.898, 0.5481, 0.898, 0.5481, 0.898, 0.5481, 0.898, 0.5481, 0.898, 0.5481, 0.898, 0.5481, 0.898, 0.5481, 0.898, 0.5481, 0.898, 0.5481, 0.898, 0.5481, 0.898, 0.5481, 0.898, 0.5481, 0.898, 0.5481, 0.898, 0.5481, 0.898, 0.5481, 0.898, 0.5481, 0.898, 0.5481, 0.898, 0.5481, 0.898, 0.5481, 0.898, 0.5481, 0.898, 0.5481, 0.898, 0.5481, 0.898, 0.5481, 0.898, 0.5481, 0.898, 0.5481, 0.898, 0.5481, 0.898, 0.5481, 0.898, 0.5481, 0.898, 0.5481, 0.898, 0.5481, 0.898, 0.5481, 0.898, 0.5481, 0.898, 0.5481, 0.898, 0.5481, 0.898, 0.5481, 0.898, 0.5481, 0.898, 0.5481, 0.898, 0.5481, 0.898, 0.5481, 0.898, 0.5481, 0.898, 0.5481, 0.898, 0.5481, 0.898, 0.5481, 0.898, 0.5481, 0.898, 0.5481, 0.898, 0.5481, 0.898, 0.5481, 0.898, 0.5481, 0.898, 0.5481, 0.898, 0.5481, 0.898, 0.5481, 0.898, 0.5481, 0.898, 0.5481, 0.898, 0.5481, 0.898, 0.5481, 0.898, 0.5481, 0.898, 0.5481, 0.898, 0.5481, 0.898, 0.5481, 0.898, 0.5686, 0.9146, 0.5686, 0.9146, 0.5686, 0.9146, 0.5481, 0.898, 0.5481, 0.898, 0.5481, 0.898, 0.5481, 0.898, 0.5481, 0.898, 0.5481, 0.898, 0.5657, 0.8902, 0.5657, 0.8902, 0.5657, 0.8902, 0.5481, 0.898, 0.5481, 0.898, 0.5481, 0.898, 0.5481, 0.898, 0.5481, 0.898, 0.5481, 0.898, 0.5686, 0.9146, 0.5686, 0.9146, 0.5686, 0.9146, 0.5481, 0.898, 0.5481, 0.898, 0.5481, 0.898, 0.5657, 0.8902, 0.5657, 0.8902, 0.5657, 0.8902, 0.5657, 0.8902, 0.5657, 0.8902, 0.5657, 0.8902, 0.5686, 0.9146, 0.5686, 0.9146, 0.5686, 0.9146, 0.5481, 0.898, 0.5481, 0.898, 0.5481, 0.898, 0.5481, 0.898, 0.5481, 0.898, 0.5481, 0.898, 0.5686, 0.9146, 0.5686, 0.9146, 0.5686, 0.9146, 0.5481, 0.898, 0.5481, 0.898, 0.5481, 0.898, 0.5481, 0.898, 0.5481, 0.898, 0.5481, 0.898, 0.5481, 0.898, 0.5481, 0.898, 0.5481, 0.898, 0.5686, 0.9146, 0.5686, 0.9146, 0.5686, 0.9146, 0.5657, 0.8902, 0.5657, 0.8902, 0.5657, 0.8902, 0.5481, 0.898, 0.5481, 0.898, 0.5481, 0.898, 0.5657, 0.8902, 0.5657, 0.8902, 0.5657, 0.8902, 0.5481, 0.898, 0.5481, 0.898, 0.5481, 0.898, 0.5481, 0.898, 0.5481, 0.898, 0.5481, 0.898, 0.5481, 0.898, 0.5481, 0.898, 0.5481, 0.898, 0.5481, 0.898, 0.5481, 0.898, 0.5481, 0.898, 0.5481, 0.898, 0.5481, 0.898, 0.5481, 0.898, 0.5481, 0.898, 0.5481, 0.898, 0.5481, 0.898, 0.5481, 0.898, 0.5481, 0.898, 0.5481, 0.898, 0.5481, 0.898, 0.5481, 0.898, 0.5481, 0.898, 0.5481, 0.898, 0.5481, 0.898, 0.5481, 0.898, 0.5481, 0.898, 0.5481, 0.898, 0.5481, 0.898, 0.5481, 0.898, 0.5481, 0.898, 0.5481, 0.898, 0.5481, 0.898, 0.5481, 0.898, 0.5481, 0.898, 0.5481, 0.898, 0.5481, 0.898, 0.5481, 0.898, 0.5481, 0.898, 0.5481, 0.898, 0.5481, 0.898, 0.5481, 0.898, 0.5481, 0.898, 0.5481, 0.898, 0.5481, 0.898, 0.5481, 0.898, 0.5481, 0.898, 0.5481, 0.898, 0.5481, 0.898, 0.5481, 0.898, 0.5481, 0.898, 0.5481, 0.898, 0.5481, 0.898, 0.5481, 0.898, 0.5481, 0.898, 0.5481, 0.898, 0.5481, 0.898, 0.5481, 0.898, 0.5481, 0.898, 0.5481, 0.898, 0.5481, 0.898, 0.5481, 0.898, 0.5481, 0.898, 0.5481, 0.898, 0.5481, 0.898, 0.5481, 0.898, 0.5481, 0.898, 0.5481, 0.898, 0.5481, 0.898, 0.5481, 0.898, 0.5481, 0.898, 0.5481, 0.898, 0.5481, 0.898, 0.5481, 0.898, 0.5481, 0.898, 0.5481, 0.898, 0.5481, 0.898, 0.5481, 0.898, 0.5481, 0.898, 0.5481, 0.898, 0.5481, 0.898, 0.5481, 0.898, 0.5481, 0.898, 0.5481, 0.898, 0.5481, 0.898, 0.5481, 0.898, 0.5481, 0.898, 0.5481, 0.898, 0.5481, 0.898, 0.5481, 0.898, 0.5481, 0.898, 0.5481, 0.898, 0.5481, 0.898, 0.5481, 0.898, 0.5481, 0.898, 0.5481, 0.898, 0.5481, 0.898, 0.5481, 0.898, 0.5481, 0.898, 0.5481, 0.898, 0.5481, 0.898, 0.5481, 0.898, 0.5481, 0.898, 0.5481, 0.898, 0.5481, 0.898, 0.5481, 0.898, 0.5481, 0.898, 0.5481, 0.898, 0.5481, 0.898, 0.5481, 0.898, 0.5481, 0.898, 0.5481, 0.898, 0.5481, 0.898, 0.5481, 0.898, 0.5481, 0.898, 0.5481, 0.898, 0.5481, 0.898, 0.5481, 0.898, 0.5481, 0.898, 0.5481, 0.898, 0.5481, 0.898, 0.5481, 0.898, 0.5481, 0.898, 0.5481, 0.898, 0.5481, 0.898, 0.5481, 0.898, 0.5481, 0.898, 0.5481, 0.898, 0.5481, 0.898, 0.5481, 0.898, 0.5481, 0.898, 0.5481, 0.898, 0.5481, 0.898, 0.5481, 0.898, 0.5481, 0.898, 0.5481, 0.898, 0.5481, 0.898, 0.5481, 0.898, 0.5481, 0.898, 0.5481, 0.898, 0.5481, 0.898, 0.5481, 0.898, 0.5481, 0.898, 0.5481, 0.898, 0.5481, 0.898, 0.5481, 0.898, 0.5481, 0.898, 0.5481, 0.898, 0.5481, 0.898, 0.5481, 0.898, 0.5481, 0.898, 0.5481, 0.898, 0.5481, 0.898, 0.5481, 0.898, 0.5481, 0.898, 0.5481, 0.898, 0.5481, 0.898, 0.5481, 0.898, 0.5481, 0.898, 0.5481, 0.898, 0.5481, 0.898, 0.5481, 0.898, 0.5481, 0.898, 0.5481, 0.898, 0.5481, 0.898, 0.5481, 0.898, 0.5481, 0.898, 0.5481, 0.898, 0.5481, 0.898, 0.5481, 0.898, 0.5481, 0.898, 0.5481, 0.898, 0.5481, 0.898, 0.5481, 0.898, 0.5481, 0.898, 0.5481, 0.898, 0.5481, 0.898, 0.5481, 0.898, 0.5481, 0.898, 0.5481, 0.898, 0.5481, 0.898, 0.5481, 0.898, 0.5481, 0.898, 0.5481, 0.898, 0.5481, 0.898, 0.5481, 0.898, 0.5481, 0.898, 0.5481, 0.898, 0.5481, 0.898, 0.5481, 0.898, 0.5481, 0.898, 0.5481, 0.898, 0.5481, 0.898, 0.5481, 0.898, 0.5481, 0.898, 0.5481, 0.898, 0.5481, 0.898, 0.5481, 0.898, 0.5481, 0.898, 0.5481, 0.898, 0.5481, 0.898, 0.5481, 0.898, 0.5481, 0.898, 0.5481, 0.898, 0.5481, 0.898, 0.5481, 0.898, 0.5481, 0.898, 0.5481, 0.898, 0.5481, 0.898, 0.5481, 0.898, 0.5481, 0.898, 0.5481, 0.898, 0.5481, 0.898, 0.5481, 0.898, 0.5481, 0.898, 0.5481, 0.898, 0.5481, 0.898, 0.5481, 0.898, 0.5481, 0.898, 0.5481, 0.898, 0.5481, 0.898, 0.5481, 0.898, 0.5481, 0.898, 0.5481, 0.898, 0.5481, 0.898, 0.5481, 0.898, 0.5481, 0.898, 0.5481, 0.898, 0.5481, 0.898, 0.5481, 0.898, 0.5481, 0.898, 0.5481, 0.898, 0.5481, 0.898, 0.5481, 0.898, 0.5481, 0.898, 0.5481, 0.898, 0.5481, 0.898, 0.5481, 0.898, 0.5481, 0.898, 0.5481, 0.898, 0.5481, 0.898, 0.5481, 0.898, 0.5481, 0.898, 0.5481, 0.898, 0.5481, 0.898, 0.5481, 0.898, 0.5481, 0.898, 0.5481, 0.898, 0.5481, 0.898, 0.5481, 0.898, 0.5481, 0.898, 0.5481, 0.898, 0.5481, 0.898, 0.5481, 0.898, 0.5481, 0.898, 0.5481, 0.898, 0.5481, 0.898, 0.5481, 0.898, 0.5481, 0.898, 0.5481, 0.898, 0.5481, 0.898, 0.5481, 0.898, 0.5481, 0.898, 0.5481, 0.898, 0.5481, 0.898, 0.5481, 0.898, 0.5481, 0.898, 0.5481, 0.898, 0.5481, 0.898, 0.5481, 0.898, 0.5481, 0.898, 0.5481, 0.898, 0.5481, 0.898, 0.5481, 0.898, 0.5481, 0.898, 0.5481, 0.898, 0.5481, 0.898, 0.5481, 0.898, 0.5481, 0.898, 0.5481, 0.898, 0.5481, 0.898, 0.5481, 0.898, 0.5481, 0.898, 0.5481, 0.898, 0.5481, 0.898, 0.5481, 0.898, 0.5481, 0.898, 0.5481, 0.898, 0.5481, 0.898, 0.5481, 0.898, 0.5481, 0.898, 0.5481, 0.898, 0.5481, 0.898, 0.5481, 0.898, 0.5481, 0.898, 0.5481, 0.898, 0.5481, 0.898, 0.5481, 0.898, 0.5481, 0.898, 0.5481, 0.898, 0.5481, 0.898, 0.5481, 0.898, 0.5481, 0.898, 0.5481, 0.898, 0.5481, 0.898, 0.5481, 0.898, 0.5481, 0.898, 0.5481, 0.898, 0.5481, 0.898, 0.5481, 0.898, 0.5481, 0.898, 0.5481, 0.898, 0.5481, 0.898, 0.5481, 0.898, 0.5481, 0.898, 0.5481, 0.898, 0.5481, 0.898, 0.5481, 0.898, 0.5481, 0.898, 0.5481, 0.898, 0.5481, 0.898, 0.5481, 0.898, 0.5481, 0.898, 0.5481, 0.898, 0.5481, 0.898, 0.5481, 0.898, 0.5481, 0.898, 0.5481, 0.898, 0.5481, 0.898, 0.5657, 0.8902, 0.5657, 0.8902, 0.5657, 0.8902, 0.5686, 0.9146, 0.5686, 0.9146, 0.5686, 0.9146, 0.5481, 0.898, 0.5481, 0.898, 0.5481, 0.898, 0.5657, 0.8902, 0.5657, 0.8902, 0.5657, 0.8902, 0.5481, 0.898, 0.5481, 0.898, 0.5481, 0.898, 0.5481, 0.898, 0.5481, 0.898, 0.5481, 0.898, 0.5481, 0.898, 0.5481, 0.898, 0.5481, 0.898, 0.5657, 0.8902, 0.5657, 0.8902, 0.5657, 0.8902, 0.553, 0.901, 0.553, 0.901, 0.553, 0.901, 0.5657, 0.8902, 0.5657, 0.8902, 0.5657, 0.8902, 0.5481, 0.898, 0.5481, 0.898, 0.5481, 0.898, 0.5481, 0.898, 0.5481, 0.898, 0.5481, 0.898, 0.5481, 0.898, 0.5481, 0.898, 0.5481, 0.898, 0.5481, 0.898, 0.5481, 0.898, 0.5481, 0.898, 0.5686, 0.9146, 0.5686, 0.9146, 0.5686, 0.9146, 0.5481, 0.898, 0.5481, 0.898, 0.5481, 0.898, 0.5657, 0.8902, 0.5657, 0.8902, 0.5657, 0.8902, 0.5481, 0.898, 0.5481, 0.898, 0.5481, 0.898, 0.5657, 0.8902, 0.5657, 0.8902, 0.5657, 0.8902, 0.5481, 0.898, 0.5481, 0.898, 0.5481, 0.898, 0.5657, 0.8902, 0.5657, 0.8902, 0.5657, 0.8902, 0.5657, 0.8902, 0.5657, 0.8902, 0.5657, 0.8902, 0.5686, 0.9146, 0.5686, 0.9146, 0.5686, 0.9146, 0.5657, 0.8902, 0.5657, 0.8902, 0.5657, 0.8902, 0.5686, 0.9146, 0.5686, 0.9146, 0.5686, 0.9146, 0.5481, 0.898, 0.5481, 0.898, 0.5481, 0.898, 0.5657, 0.8902, 0.5657, 0.8902, 0.5657, 0.8902, 0.5481, 0.898, 0.5481, 0.898, 0.5481, 0.898, 0.5481, 0.898, 0.5481, 0.898, 0.5481, 0.898, 0.5657, 0.8902, 0.5657, 0.8902, 0.5657, 0.8902, 0.5481, 0.898, 0.5481, 0.898, 0.5481, 0.898, 0.5481, 0.898, 0.5481, 0.898, 0.5481, 0.898, 0.5481, 0.898, 0.5481, 0.898, 0.5481, 0.898, 0.5657, 0.8902, 0.5657, 0.8902, 0.5657, 0.8902, 0.5686, 0.9146, 0.5686, 0.9146, 0.5686, 0.9146, 0.5657, 0.8902, 0.5657, 0.8902, 0.5657, 0.8902, 0.5686, 0.9146, 0.5686, 0.9146, 0.5686, 0.9146, 0.5481, 0.898, 0.5481, 0.898, 0.5481, 0.898, 0.5657, 0.8902, 0.5657, 0.8902, 0.5657, 0.8902, 0.5481, 0.898, 0.5481, 0.898, 0.5481, 0.898, 0.5657, 0.8902, 0.5657, 0.8902, 0.5657, 0.8902, 0.5481, 0.898, 0.5481, 0.898, 0.5481, 0.898, 0.5481, 0.898, 0.5481, 0.898, 0.5481, 0.898, 0.5481, 0.898, 0.5481, 0.898, 0.5481, 0.898, 0.5481, 0.898, 0.5481, 0.898, 0.5481, 0.898, 0.5481, 0.898, 0.5481, 0.898, 0.5481, 0.898, 0.5657, 0.8902, 0.5657, 0.8902, 0.5657, 0.8902, 0.5686, 0.9146, 0.5686, 0.9146, 0.5686, 0.9146, 0.5481, 0.898, 0.5481, 0.898, 0.5481, 0.898, 0.5481, 0.898, 0.5481, 0.898, 0.5481, 0.898, 0.5481, 0.898, 0.5481, 0.898, 0.5481, 0.898, 0.5481, 0.898, 0.5481, 0.898, 0.5481, 0.898, 0.5481, 0.898, 0.5481, 0.898, 0.5481, 0.898, 0.5686, 0.9146, 0.5686, 0.9146, 0.5686, 0.9146, 0.5657, 0.8902, 0.5657, 0.8902, 0.5657, 0.8902, 0.5686, 0.9146, 0.5686, 0.9146, 0.5686, 0.9146, 0.5481, 0.898, 0.5481, 0.898, 0.5481, 0.898, 0.5481, 0.898, 0.5481, 0.898, 0.5481, 0.898, 0.5481, 0.898, 0.5481, 0.898, 0.5481, 0.898, 0.5481, 0.898, 0.5481, 0.898, 0.5481, 0.898, 0.5481, 0.898, 0.5481, 0.898, 0.5481, 0.898, 0.5481, 0.898, 0.5481, 0.898, 0.5481, 0.898, 0.5481, 0.898, 0.5481, 0.898, 0.5481, 0.898, 0.5481, 0.898, 0.5481, 0.898, 0.5481, 0.898, 0.5481, 0.898, 0.5481, 0.898, 0.5481, 0.898, 0.5481, 0.898, 0.5481, 0.898, 0.5481, 0.898, 0.5481, 0.898, 0.5481, 0.898, 0.5481, 0.898, 0.5481, 0.898, 0.5481, 0.898, 0.5481, 0.898, 0.5481, 0.898, 0.5481, 0.898, 0.5481, 0.898, 0.5481, 0.898, 0.5481, 0.898, 0.5481, 0.898, 0.5481, 0.898, 0.5481, 0.898, 0.5481, 0.898, 0.5481, 0.898, 0.5481, 0.898, 0.5481, 0.898, 0.5481, 0.898, 0.5481, 0.898, 0.5481, 0.898, 0.5481, 0.898, 0.5481, 0.898, 0.5481, 0.898, 0.5481, 0.898, 0.5481, 0.898, 0.5481, 0.898, 0.5481, 0.898, 0.5481, 0.898, 0.5481, 0.898, 0.5481, 0.898, 0.5481, 0.898, 0.5481, 0.898, 0.5481, 0.898, 0.5481, 0.898, 0.5481, 0.898, 0.5481, 0.898, 0.5481, 0.898, 0.5481, 0.898, 0.5481, 0.898, 0.5481, 0.898, 0.5481, 0.898, 0.5481, 0.898, 0.5481, 0.898, 0.5481, 0.898, 0.5657, 0.8902, 0.5657, 0.8902, 0.5657, 0.8902, 0.5481, 0.898, 0.5481, 0.898, 0.5481, 0.898, 0.5657, 0.8902, 0.5657, 0.8902, 0.5657, 0.8902, 0.5481, 0.898, 0.5481, 0.898, 0.5481, 0.898, 0.5481, 0.898, 0.5481, 0.898, 0.5481, 0.898, 0.5481, 0.898, 0.5481, 0.898, 0.5481, 0.898, 0.5481, 0.898, 0.5481, 0.898, 0.5481, 0.898, 0.5481, 0.898, 0.5481, 0.898, 0.5481, 0.898, 0.5657, 0.8902, 0.5657, 0.8902, 0.5657, 0.8902, 0.5481, 0.898, 0.5481, 0.898, 0.5481, 0.898, 0.5481, 0.898, 0.5481, 0.898, 0.5481, 0.898, 0.5657, 0.8902, 0.5657, 0.8902, 0.5657, 0.8902, 0.5686, 0.9146, 0.5686, 0.9146, 0.5686, 0.9146, 0.5481, 0.898, 0.5481, 0.898, 0.5481, 0.898, 0.5481, 0.898, 0.5481, 0.898, 0.5481, 0.898, 0.5686, 0.9146, 0.5686, 0.9146, 0.5686, 0.9146, 0.5686, 0.9146, 0.5686, 0.9146, 0.5686, 0.9146, 0.5481, 0.898, 0.5481, 0.898, 0.5481, 0.898, 0.5481, 0.898, 0.5481, 0.898, 0.5481, 0.898, 0.5481, 0.898, 0.5481, 0.898, 0.5481, 0.898, 0.5686, 0.9146, 0.5686, 0.9146, 0.5686, 0.9146, 0.5481, 0.898, 0.5481, 0.898, 0.5481, 0.898, 0.5481, 0.898, 0.5481, 0.898, 0.5481, 0.898, 0.5481, 0.898, 0.5481, 0.898, 0.5481, 0.898, 0.5481, 0.898, 0.5481, 0.898, 0.5481, 0.898, 0.5481, 0.898, 0.5481, 0.898, 0.5481, 0.898, 0.5481, 0.898, 0.5481, 0.898, 0.5481, 0.898, 0.5481, 0.898, 0.5481, 0.898, 0.5481, 0.898, 0.5481, 0.898, 0.5481, 0.898, 0.5481, 0.898, 0.5481, 0.898, 0.5481, 0.898, 0.5481, 0.898, 0.5481, 0.898, 0.5481, 0.898, 0.5481, 0.898, 0.5481, 0.898, 0.5481, 0.898, 0.5481, 0.898, 0.5481, 0.898, 0.5481, 0.898, 0.5481, 0.898, 0.5481, 0.898, 0.5481, 0.898, 0.5481, 0.898, 0.5481, 0.898, 0.5481, 0.898, 0.5481, 0.898, 0.5481, 0.898, 0.5481, 0.898, 0.5481, 0.898, 0.5481, 0.898, 0.5481, 0.898, 0.5481, 0.898, 0.5481, 0.898, 0.5481, 0.898, 0.5481, 0.898, 0.5481, 0.898, 0.5481, 0.898, 0.5481, 0.898, 0.5481, 0.898, 0.5481, 0.898, 0.5481, 0.898, 0.5481, 0.898, 0.5481, 0.898, 0.5481, 0.898, 0.5481, 0.898, 0.5481, 0.898, 0.5481, 0.898, 0.5481, 0.898, 0.5481, 0.898, 0.5481, 0.898, 0.5481, 0.898, 0.5481, 0.898, 0.5481, 0.898, 0.5481, 0.898, 0.5481, 0.898, 0.5481, 0.898, 0.5481, 0.898, 0.5481, 0.898, 0.5481, 0.898, 0.5481, 0.898, 0.5481, 0.898, 0.5481, 0.898, 0.5481, 0.898, 0.5481, 0.898, 0.5481, 0.898, 0.5481, 0.898, 0.5481, 0.898, 0.5481, 0.898, 0.5481, 0.898, 0.5481, 0.898, 0.5481, 0.898, 0.5481, 0.898, 0.5481, 0.898, 0.5481, 0.898, 0.5481, 0.898, 0.5481, 0.898, 0.5481, 0.898, 0.5481, 0.898, 0.5481, 0.898, 0.5481, 0.898, 0.5481, 0.898, 0.5481, 0.898, 0.5481, 0.898, 0.5481, 0.898, 0.5481, 0.898, 0.5481, 0.898, 0.5481, 0.898, 0.5481, 0.898, 0.5481, 0.898, 0.5481, 0.898, 0.5481, 0.898, 0.5481, 0.898, 0.5481, 0.898, 0.5481, 0.898, 0.5481, 0.898, 0.5481, 0.898, 0.5481, 0.898, 0.5481, 0.898, 0.5481, 0.898, 0.5481, 0.898, 0.5481, 0.898, 0.5481, 0.898, 0.5481, 0.898, 0.5481, 0.898, 0.5481, 0.898, 0.5481, 0.898, 0.5481, 0.898, 0.5481, 0.898, 0.5481, 0.898, 0.5481, 0.898, 0.5481, 0.898, 0.5481, 0.898, 0.5481, 0.898, 0.5481, 0.898, 0.5481, 0.898, 0.5481, 0.898, 0.5481, 0.898, 0.5481, 0.898, 0.5481, 0.898, 0.5481, 0.898, 0.5481, 0.898, 0.5481, 0.898, 0.5481, 0.898, 0.5481, 0.898, 0.5481, 0.898, 0.5481, 0.898, 0.5481, 0.898, 0.5481, 0.898, 0.5481, 0.898, 0.5481, 0.898, 0.5481, 0.898, 0.5481, 0.898, 0.5481, 0.898, 0.5481, 0.898, 0.5481, 0.898, 0.5481, 0.898, 0.5481, 0.898, 0.5481, 0.898, 0.5481, 0.898, 0.5481, 0.898, 0.5481, 0.898, 0.5481, 0.898, 0.5481, 0.898, 0.5481, 0.898, 0.5481, 0.898, 0.5481, 0.898, 0.5481, 0.898, 0.5481, 0.898, 0.5481, 0.898, 0.5481, 0.898, 0.5481, 0.898, 0.5481, 0.898, 0.5657, 0.8902, 0.5657, 0.8902, 0.5657, 0.8902, 0.5481, 0.898, 0.5481, 0.898, 0.5481, 0.898, 0.5481, 0.898, 0.5481, 0.898, 0.5481, 0.898, 0.5481, 0.898, 0.5481, 0.898, 0.5481, 0.898, 0.5481, 0.898, 0.5481, 0.898, 0.5481, 0.898, 0.5481, 0.898, 0.5481, 0.898, 0.5481, 0.898, 0.5686, 0.9146, 0.5686, 0.9146, 0.5686, 0.9146, 0.5481, 0.898, 0.5481, 0.898, 0.5481, 0.898, 0.5686, 0.9146, 0.5686, 0.9146, 0.5686, 0.9146, 0.5657, 0.8902, 0.5657, 0.8902, 0.5657, 0.8902, 0.5481, 0.898, 0.5481, 0.898, 0.5481, 0.898, 0.5481, 0.898, 0.5481, 0.898, 0.5481, 0.898, 0.5481, 0.898, 0.5481, 0.898, 0.5481, 0.898, 0.5686, 0.9146, 0.5686, 0.9146, 0.5686, 0.9146, 0.5481, 0.898, 0.5481, 0.898, 0.5481, 0.898, 0.5657, 0.8902, 0.5657, 0.8902, 0.5657, 0.8902, 0.5481, 0.898, 0.5481, 0.898, 0.5481, 0.898, 0.5686, 0.9146, 0.5686, 0.9146, 0.5686, 0.9146, 0.5686, 0.9146, 0.5686, 0.9146, 0.5686, 0.9146, 0.5481, 0.898, 0.5481, 0.898, 0.5481, 0.898, 0.5686, 0.9146, 0.5686, 0.9146, 0.5686, 0.9146, 0.5686, 0.9146, 0.5686, 0.9146, 0.5686, 0.9146, 0.5481, 0.898, 0.5481, 0.898, 0.5481, 0.898, 0.5481, 0.898, 0.5481, 0.898, 0.5481, 0.898, 0.5481, 0.898, 0.5481, 0.898, 0.5481, 0.898, 0.5481, 0.898, 0.5481, 0.898, 0.5481, 0.898, 0.5686, 0.9146, 0.5686, 0.9146, 0.5686, 0.9146, 0.5657, 0.8902, 0.5657, 0.8902, 0.5657, 0.8902, 0.5481, 0.898, 0.5481, 0.898, 0.5481, 0.898, 0.5481, 0.898, 0.5481, 0.898, 0.5481, 0.898, 0.5481, 0.898, 0.5481, 0.898, 0.5481, 0.898, 0.5481, 0.898, 0.5481, 0.898, 0.5481, 0.898, 0.5481, 0.898, 0.5481, 0.898, 0.5481, 0.898, 0.5686, 0.9146, 0.5686, 0.9146, 0.5686, 0.9146, 0.5481, 0.898, 0.5481, 0.898, 0.5481, 0.898, 0.5481, 0.898, 0.5481, 0.898, 0.5481, 0.898, 0.5481, 0.898, 0.5481, 0.898, 0.5481, 0.898, 0.5657, 0.8902, 0.5657, 0.8902, 0.5657, 0.8902, 0.5657, 0.8902, 0.5657, 0.8902, 0.5657, 0.8902, 0.5686, 0.9146, 0.5686, 0.9146, 0.5686, 0.9146, 0.5657, 0.8902, 0.5657, 0.8902, 0.5657, 0.8902, 0.5481, 0.898, 0.5481, 0.898, 0.5481, 0.898, 0.5481, 0.898, 0.5481, 0.898, 0.5481, 0.898, 0.5481, 0.898, 0.5481, 0.898, 0.5481, 0.898, 0.5481, 0.898, 0.5481, 0.898, 0.5481, 0.898, 0.5481, 0.898, 0.5481, 0.898, 0.5481, 0.898, 0.5481, 0.898, 0.5481, 0.898, 0.5481, 0.898, 0.5481, 0.898, 0.5481, 0.898, 0.5481, 0.898, 0.5481, 0.898, 0.5481, 0.898, 0.5481, 0.898, 0.5481, 0.898, 0.5481, 0.898, 0.5481, 0.898, 0.5481, 0.898, 0.5481, 0.898, 0.5481, 0.898, 0.5481, 0.898, 0.5481, 0.898, 0.5481, 0.898, 0.5481, 0.898, 0.5481, 0.898, 0.5481, 0.898, 0.5481, 0.898, 0.5481, 0.898, 0.5481, 0.898, 0.5481, 0.898, 0.5481, 0.898, 0.5481, 0.898, 0.5481, 0.898, 0.5481, 0.898, 0.5481, 0.898, 0.5481, 0.898, 0.5481, 0.898, 0.5481, 0.898, 0.5481, 0.898, 0.5481, 0.898, 0.5481, 0.898, 0.5481, 0.898, 0.5481, 0.898, 0.5481, 0.898, 0.5481, 0.898, 0.5481, 0.898, 0.5481, 0.898, 0.5481, 0.898, 0.5481, 0.898, 0.5481, 0.898, 0.5481, 0.898, 0.5481, 0.898, 0.5481, 0.898, 0.5481, 0.898, 0.5481, 0.898, 0.5481, 0.898, 0.5481, 0.898, 0.5481, 0.898, 0.5481, 0.898, 0.5481, 0.898, 0.5481, 0.898, 0.5481, 0.898, 0.5481, 0.898, 0.5481, 0.898, 0.5481, 0.898, 0.5481, 0.898, 0.5481, 0.898, 0.5481, 0.898, 0.5481, 0.898, 0.5481, 0.898, 0.5481, 0.898, 0.5481, 0.898, 0.5481, 0.898, 0.5481, 0.898, 0.5481, 0.898, 0.5481, 0.898, 0.5481, 0.898, 0.5481, 0.898, 0.5481, 0.898, 0.5481, 0.898, 0.5481, 0.898, 0.5481, 0.898, 0.5481, 0.898, 0.5481, 0.898, 0.5481, 0.898, 0.5481, 0.898, 0.5481, 0.898, 0.5481, 0.898, 0.5481, 0.898, 0.5481, 0.898, 0.5481, 0.898, 0.5481, 0.898, 0.5481, 0.898, 0.5481, 0.898, 0.5481, 0.898, 0.5481, 0.898, 0.5481, 0.898, 0.5481, 0.898, 0.5481, 0.898, 0.5481, 0.898, 0.5481, 0.898, 0.5481, 0.898, 0.5481, 0.898, 0.5481, 0.898, 0.5481, 0.898, 0.5481, 0.898, 0.5481, 0.898, 0.5481, 0.898, 0.5481, 0.898, 0.5481, 0.898, 0.5481, 0.898, 0.5481, 0.898, 0.5481, 0.898, 0.5481, 0.898, 0.5481, 0.898, 0.5481, 0.898, 0.5481, 0.898, 0.5481, 0.898, 0.5481, 0.898, 0.5481, 0.898, 0.5481, 0.898, 0.5481, 0.898, 0.5481, 0.898, 0.5481, 0.898, 0.5481, 0.898, 0.5481, 0.898, 0.5481, 0.898, 0.5481, 0.898, 0.5481, 0.898, 0.5481, 0.898, 0.5481, 0.898, 0.5481, 0.898, 0.5481, 0.898, 0.5481, 0.898, 0.5481, 0.898, 0.5481, 0.898, 0.5481, 0.898, 0.5481, 0.898, 0.5481, 0.898, 0.5481, 0.898, 0.5481, 0.898, 0.5481, 0.898, 0.5481, 0.898, 0.5481, 0.898, 0.5481, 0.898, 0.5481, 0.898, 0.5481, 0.898, 0.5481, 0.898, 0.5481, 0.898, 0.5481, 0.898, 0.5481, 0.898, 0.5481, 0.898, 0.5481, 0.898, 0.5481, 0.898, 0.5481, 0.898, 0.5481, 0.898, 0.5481, 0.898, 0.5481, 0.898, 0.5481, 0.898, 0.5481, 0.898, 0.5481, 0.898, 0.5481, 0.898, 0.5481, 0.898, 0.5481, 0.898, 0.5481, 0.898, 0.5481, 0.898, 0.5481, 0.898, 0.5481, 0.898, 0.5481, 0.898, 0.5481, 0.898, 0.5481, 0.898, 0.5481, 0.898, 0.5481, 0.898, 0.5481, 0.898, 0.5481, 0.898, 0.5481, 0.898, 0.5481, 0.898, 0.5481, 0.898, 0.5481, 0.898, 0.5481, 0.898, 0.5481, 0.898, 0.5481, 0.898, 0.5481, 0.898, 0.5481, 0.898, 0.5481, 0.898, 0.5481, 0.898, 0.5481, 0.898, 0.5481, 0.898, 0.5481, 0.898, 0.5481, 0.898, 0.5481, 0.898, 0.5481, 0.898, 0.5481, 0.898, 0.5481, 0.898, 0.5481, 0.898, 0.5481, 0.898, 0.5481, 0.898, 0.5481, 0.898, 0.5481, 0.898, 0.5481, 0.898, 0.5481, 0.898, 0.5481, 0.898, 0.5481, 0.898, 0.5481, 0.898, 0.5481, 0.898, 0.5481, 0.898, 0.5481, 0.898, 0.5481, 0.898, 0.5481, 0.898, 0.5481, 0.898, 0.5481, 0.898, 0.5481, 0.898, 0.5481, 0.898, 0.5481, 0.898, 0.5481, 0.898, 0.5481, 0.898, 0.5481, 0.898, 0.5481, 0.898, 0.5481, 0.898, 0.5481, 0.898, 0.5481, 0.898, 0.5481, 0.898, 0.5481, 0.898, 0.5481, 0.898, 0.5481, 0.898, 0.5481, 0.898, 0.5481, 0.898, 0.5481, 0.898, 0.5481, 0.898, 0.5481, 0.898, 0.5481, 0.898, 0.5481, 0.898, 0.5481, 0.898, 0.5481, 0.898, 0.5481, 0.898, 0.5481, 0.898, 0.5481, 0.898, 0.5481, 0.898, 0.5481, 0.898, 0.5481, 0.898, 0.5481, 0.898, 0.5481, 0.898, 0.5481, 0.898, 0.5481, 0.898, 0.5481, 0.898, 0.5481, 0.898, 0.5481, 0.898, 0.5481, 0.898, 0.5481, 0.898, 0.5481, 0.898, 0.5481, 0.898, 0.5481, 0.898, 0.5481, 0.898, 0.5481, 0.898, 0.5481, 0.898, 0.5481, 0.898, 0.5481, 0.898, 0.5481, 0.898, 0.5481, 0.898, 0.5481, 0.898, 0.5481, 0.898, 0.5481, 0.898, 0.5481, 0.898, 0.5481, 0.898, 0.5481, 0.898, 0.5481, 0.898, 0.5481, 0.898, 0.5481, 0.898, 0.5481, 0.898, 0.5481, 0.898, 0.5481, 0.898, 0.5481, 0.898, 0.5481, 0.898, 0.5481, 0.898, 0.5481, 0.898, 0.5481, 0.898, 0.5481, 0.898, 0.5481, 0.898, 0.5481, 0.898, 0.5481, 0.898, 0.5481, 0.898, 0.5481, 0.898, 0.5481, 0.898, 0.5481, 0.898, 0.5481, 0.898, 0.5481, 0.898, 0.5481, 0.898, 0.5481, 0.898, 0.5481, 0.898, 0.5481, 0.898, 0.5481, 0.898, 0.5481, 0.898, 0.5481, 0.898, 0.5481, 0.898, 0.5481, 0.898, 0.5481, 0.898, 0.5481, 0.898, 0.5481, 0.898, 0.5481, 0.898, 0.5481, 0.898, 0.5481, 0.898, 0.5481, 0.898, 0.5481, 0.898, 0.5481, 0.898, 0.5481, 0.898, 0.5481, 0.898, 0.5481, 0.898, 0.5481, 0.898, 0.5481, 0.898, 0.5481, 0.898, 0.5481, 0.898, 0.5481, 0.898, 0.5481, 0.898, 0.5481, 0.898, 0.5481, 0.898, 0.5481, 0.898, 0.5481, 0.898, 0.5481, 0.898, 0.5481, 0.898, 0.5481, 0.898, 0.5481, 0.898, 0.5481, 0.898, 0.5481, 0.898, 0.5481, 0.898, 0.5481, 0.898, 0.5481, 0.898, 0.5481, 0.898, 0.5481, 0.898, 0.5481, 0.898, 0.5481, 0.898, 0.5481, 0.898, 0.5481, 0.898, 0.5481, 0.898, 0.5481, 0.898, 0.5481, 0.898, 0.5481, 0.898, 0.5481, 0.898, 0.5481, 0.898, 0.5481, 0.898, 0.5481, 0.898, 0.5481, 0.898, 0.5481, 0.898, 0.5481, 0.898, 0.5481, 0.898, 0.5481, 0.898, 0.5481, 0.898, 0.5481, 0.898, 0.5481, 0.898, 0.5481, 0.898, 0.5481, 0.898, 0.5481, 0.898, 0.5481, 0.898, 0.5481, 0.898, 0.5481, 0.898, 0.5481, 0.898, 0.5481, 0.898, 0.5481, 0.898, 0.5481, 0.898, 0.5481, 0.898, 0.5481, 0.898, 0.5481, 0.898, 0.5481, 0.898, 0.5481, 0.898, 0.5481, 0.898, 0.5481, 0.898, 0.5481, 0.898, 0.5481, 0.898, 0.5481, 0.898, 0.5481, 0.898, 0.5481, 0.898, 0.5481, 0.898, 0.5481, 0.898, 0.5481, 0.898, 0.5481, 0.898, 0.5481, 0.898, 0.5481, 0.898, 0.5481, 0.898, 0.5481, 0.898, 0.5481, 0.898, 0.5481, 0.898, 0.5481, 0.898, 0.5481, 0.898, 0.5481, 0.898, 0.5481, 0.898, 0.5481, 0.898, 0.5481, 0.898, 0.5481, 0.898, 0.5481, 0.898, 0.5481, 0.898, 0.5481, 0.898, 0.5481, 0.898, 0.5481, 0.898, 0.5481, 0.898, 0.5481, 0.898, 0.5481, 0.898, 0.5481, 0.898, 0.5481, 0.898, 0.5481, 0.898, 0.5481, 0.898, 0.5481, 0.898, 0.5481, 0.898, 0.5481, 0.898, 0.5481, 0.898, 0.5481, 0.898, 0.5481, 0.898, 0.5481, 0.898, 0.5481, 0.898, 0.5481, 0.898, 0.5481, 0.898, 0.5481, 0.898, 0.5481, 0.898, 0.5481, 0.898, 0.5481, 0.898, 0.5481, 0.898, 0.5481, 0.898, 0.5481, 0.898, 0.5481, 0.898, 0.5481, 0.898, 0.5481, 0.898, 0.5481, 0.898, 0.5481, 0.898, 0.5481, 0.898, 0.5481, 0.898, 0.5481, 0.898, 0.5481, 0.898, 0.5481, 0.898, 0.5481, 0.898, 0.5481, 0.898, 0.5481, 0.898, 0.5481, 0.898, 0.5481, 0.898, 0.5481, 0.898, 0.5481, 0.898, 0.5481, 0.898, 0.5481, 0.898, 0.5481, 0.898, 0.5481, 0.898, 0.5481, 0.898, 0.5481, 0.898, 0.5481, 0.898, 0.5481, 0.898, 0.5481, 0.898, 0.5481, 0.898, 0.5481, 0.898, 0.5481, 0.898, 0.5481, 0.898, 0.5481, 0.898, 0.5481, 0.898, 0.5481, 0.898, 0.5481, 0.898, 0.5481, 0.898, 0.5481, 0.898, 0.5481, 0.898, 0.5481, 0.898, 0.5481, 0.898, 0.5481, 0.898, 0.5481, 0.898, 0.5481, 0.898, 0.5481, 0.898, 0.5481, 0.898, 0.5481, 0.898, 0.5481, 0.898, 0.5481, 0.898, 0.5481, 0.898, 0.5481, 0.898, 0.5481, 0.898, 0.5481, 0.898, 0.5481, 0.898, 0.5481, 0.898, 0.5481, 0.898, 0.5481, 0.898, 0.5481, 0.898, 0.5481, 0.898, 0.5481, 0.898, 0.5481, 0.898, 0.5481, 0.898, 0.5481, 0.898, 0.5481, 0.898, 0.5481, 0.898, 0.5481, 0.898, 0.5481, 0.898, 0.5481, 0.898, 0.5481, 0.898, 0.5481, 0.898, 0.5481, 0.898, 0.5481, 0.898, 0.5481, 0.898, 0.5481, 0.898, 0.5481, 0.898, 0.5481, 0.898, 0.5481, 0.898, 0.5481, 0.898, 0.5481, 0.898, 0.5481, 0.898, 0.5481, 0.898, 0.5481, 0.898, 0.5481, 0.898, 0.5481, 0.898, 0.5481, 0.898, 0.5481, 0.898, 0.5481, 0.898, 0.5481, 0.898, 0.5481, 0.898, 0.5481, 0.898, 0.5481, 0.898, 0.5481, 0.898, 0.5481, 0.898, 0.5481, 0.898, 0.5481, 0.898, 0.5481, 0.898, 0.5481, 0.898, 0.5481, 0.898, 0.5481, 0.898, 0.5481, 0.898, 0.5481, 0.898, 0.5481, 0.898, 0.5481, 0.898, 0.5481, 0.898, 0.5481, 0.898, 0.5481, 0.898, 0.5481, 0.898, 0.5481, 0.898, 0.5481, 0.898, 0.5481, 0.898, 0.5481, 0.898, 0.5481, 0.898, 0.5481, 0.898, 0.5481, 0.898, 0.5481, 0.898, 0.5481, 0.898, 0.5481, 0.898, 0.5481, 0.898, 0.5481, 0.898, 0.5481, 0.898, 0.5481, 0.898, 0.5481, 0.898, 0.5481, 0.898, 0.5481, 0.898, 0.5481, 0.898, 0.5481, 0.898, 0.5481, 0.898, 0.5481, 0.898, 0.5481, 0.898, 0.5481, 0.898, 0.5481, 0.898, 0.5481, 0.898, 0.5481, 0.898, 0.5481, 0.898, 0.5481, 0.898, 0.5481, 0.898, 0.5481, 0.898, 0.5657, 0.8902, 0.5657, 0.8902, 0.5657, 0.8902, 0.5657, 0.8902, 0.5657, 0.8902, 0.5657, 0.8902, 0.5481, 0.898, 0.5481, 0.898, 0.5481, 0.898, 0.5481, 0.898, 0.5481, 0.898, 0.5481, 0.898, 0.5481, 0.898, 0.5481, 0.898, 0.5481, 0.898, 0.5657, 0.8902, 0.5657, 0.8902, 0.5657, 0.8902, 0.5481, 0.898, 0.5481, 0.898, 0.5481, 0.898, 0.5481, 0.898, 0.5481, 0.898, 0.5481, 0.898, 0.5481, 0.898, 0.5481, 0.898, 0.5481, 0.898, 0.5686, 0.9146, 0.5686, 0.9146, 0.5686, 0.9146, 0.5481, 0.898, 0.5481, 0.898, 0.5481, 0.898, 0.5481, 0.898, 0.5481, 0.898, 0.5481, 0.898, 0.5481, 0.898, 0.5481, 0.898, 0.5481, 0.898, 0.5481, 0.898, 0.5481, 0.898, 0.5481, 0.898, 0.5686, 0.9146, 0.5686, 0.9146, 0.5686, 0.9146, 0.5481, 0.898, 0.5481, 0.898, 0.5481, 0.898, 0.5481, 0.898, 0.5481, 0.898, 0.5481, 0.898, 0.5481, 0.898, 0.5481, 0.898, 0.5481, 0.898, 0.5481, 0.898, 0.5481, 0.898, 0.5481, 0.898, 0.5481, 0.898, 0.5481, 0.898, 0.5481, 0.898, 0.5481, 0.898, 0.5481, 0.898, 0.5481, 0.898, 0.5657, 0.8902, 0.5657, 0.8902, 0.5657, 0.8902, 0.5657, 0.8902, 0.5657, 0.8902, 0.5657, 0.8902, 0.5481, 0.898, 0.5481, 0.898, 0.5481, 0.898, 0.5481, 0.898, 0.5481, 0.898, 0.5481, 0.898, 0.5481, 0.898, 0.5481, 0.898, 0.5481, 0.898, 0.5481, 0.898, 0.5481, 0.898, 0.5481, 0.898, 0.5657, 0.8902, 0.5657, 0.8902, 0.5657, 0.8902, 0.5686, 0.9146, 0.5686, 0.9146, 0.5686, 0.9146, 0.5481, 0.898, 0.5481, 0.898, 0.5481, 0.898, 0.5481, 0.898, 0.5481, 0.898, 0.5481, 0.898, 0.5657, 0.8902, 0.5657, 0.8902, 0.5657, 0.8902, 0.5481, 0.898, 0.5481, 0.898, 0.5481, 0.898, 0.5657, 0.8902, 0.5657, 0.8902, 0.5657, 0.8902, 0.5686, 0.9146, 0.5686, 0.9146, 0.5686, 0.9146, 0.5657, 0.8902, 0.5657, 0.8902, 0.5657, 0.8902, 0.5481, 0.898, 0.5481, 0.898, 0.5481, 0.898, 0.5481, 0.898, 0.5481, 0.898, 0.5481, 0.898, 0.5481, 0.898, 0.5481, 0.898, 0.5481, 0.898, 0.5481, 0.898, 0.5481, 0.898, 0.5481, 0.898, 0.5481, 0.898, 0.5481, 0.898, 0.5481, 0.898, 0.5481, 0.898, 0.5481, 0.898, 0.5481, 0.898, 0.5481, 0.898, 0.5481, 0.898, 0.5481, 0.898, 0.5686, 0.9146, 0.5686, 0.9146, 0.5686, 0.9146, 0.5657, 0.8902, 0.5657, 0.8902, 0.5657, 0.8902, 0.5481, 0.898, 0.5481, 0.898, 0.5481, 0.898, 0.5481, 0.898, 0.5481, 0.898, 0.5481, 0.898, 0.5481, 0.898, 0.5481, 0.898, 0.5481, 0.898, 0.5481, 0.898, 0.5481, 0.898, 0.5481, 0.898, 0.5481, 0.898, 0.5481, 0.898, 0.5481, 0.898, 0.5481, 0.898, 0.5481, 0.898, 0.5481, 0.898, 0.5481, 0.898, 0.5481, 0.898, 0.5481, 0.898, 0.5481, 0.898, 0.5481, 0.898, 0.5481, 0.898, 0.5686, 0.9146, 0.5686, 0.9146, 0.5686, 0.9146, 0.5481, 0.898, 0.5481, 0.898, 0.5481, 0.898, 0.5481, 0.898, 0.5481, 0.898, 0.5481, 0.898, 0.5657, 0.8902, 0.5657, 0.8902, 0.5657, 0.8902, 0.5686, 0.9146, 0.5686, 0.9146, 0.5686, 0.9146, 0.5657, 0.8902, 0.5657, 0.8902, 0.5657, 0.8902, 0.5481, 0.898, 0.5481, 0.898, 0.5481, 0.898, 0.5481, 0.898, 0.5481, 0.898, 0.5481, 0.898, 0.5481, 0.898, 0.5481, 0.898, 0.5481, 0.898, 0.5481, 0.898, 0.5481, 0.898, 0.5481, 0.898, 0.5481, 0.898, 0.5481, 0.898, 0.5481, 0.898, 0.5481, 0.898, 0.5481, 0.898, 0.5481, 0.898, 0.5481, 0.898, 0.5481, 0.898, 0.5481, 0.898, 0.5481, 0.898, 0.5481, 0.898, 0.5481, 0.898, 0.5481, 0.898, 0.5481, 0.898, 0.5481, 0.898, 0.5481, 0.898, 0.5481, 0.898, 0.5481, 0.898, 0.5481, 0.898, 0.5481, 0.898, 0.5481, 0.898, 0.5481, 0.898, 0.5481, 0.898, 0.5481, 0.898, 0.5481, 0.898, 0.5481, 0.898, 0.5481, 0.898, 0.5481, 0.898, 0.5481, 0.898, 0.5481, 0.898, 0.5481, 0.898, 0.5481, 0.898, 0.5481, 0.898, 0.5481, 0.898, 0.5481, 0.898, 0.5481, 0.898, 0.5481, 0.898, 0.5481, 0.898, 0.5481, 0.898, 0.5481, 0.898, 0.5481, 0.898, 0.5481, 0.898, 0.5481, 0.898, 0.5481, 0.898, 0.5481, 0.898, 0.5481, 0.898, 0.5481, 0.898, 0.5481, 0.898, 0.5481, 0.898, 0.5481, 0.898, 0.5481, 0.898, 0.5481, 0.898, 0.5481, 0.898, 0.5481, 0.898, 0.5481, 0.898, 0.5481, 0.898, 0.5481, 0.898, 0.5481, 0.898, 0.5481, 0.898, 0.5481, 0.898, 0.5481, 0.898, 0.5481, 0.898, 0.5481, 0.898, 0.5481, 0.898, 0.5481, 0.898, 0.5481, 0.898, 0.5481, 0.898, 0.5481, 0.898, 0.5481, 0.898, 0.5481, 0.898, 0.5481, 0.898, 0.5481, 0.898, 0.5481, 0.898, 0.5481, 0.898, 0.5481, 0.898, 0.5481, 0.898, 0.5481, 0.898, 0.5481, 0.898, 0.5481, 0.898, 0.5481, 0.898, 0.5481, 0.898, 0.5481, 0.898, 0.5481, 0.898, 0.5481, 0.898, 0.5481, 0.898, 0.5481, 0.898, 0.5481, 0.898, 0.5481, 0.898, 0.5481, 0.898, 0.5481, 0.898, 0.5481, 0.898, 0.5481, 0.898, 0.5481, 0.898, 0.5657, 0.8902, 0.5657, 0.8902, 0.5657, 0.8902, 0.5481, 0.898, 0.5481, 0.898, 0.5481, 0.898, 0.5481, 0.898, 0.5481, 0.898, 0.5481, 0.898, 0.5481, 0.898, 0.5481, 0.898, 0.5481, 0.898, 0.5481, 0.898, 0.5481, 0.898, 0.5481, 0.898, 0.5481, 0.898, 0.5481, 0.898, 0.5481, 0.898, 0.5481, 0.898, 0.5481, 0.898, 0.5481, 0.898, 0.5481, 0.898, 0.5481, 0.898, 0.5481, 0.898, 0.5481, 0.898, 0.5481, 0.898, 0.5481, 0.898, 0.5481, 0.898, 0.5481, 0.898, 0.5481, 0.898, 0.5481, 0.898, 0.5481, 0.898, 0.5481, 0.898, 0.5481, 0.898, 0.5481, 0.898, 0.5481, 0.898, 0.5481, 0.898, 0.5481, 0.898, 0.5481, 0.898, 0.5481, 0.898, 0.5481, 0.898, 0.5481, 0.898, 0.5481, 0.898, 0.5481, 0.898, 0.5481, 0.898, 0.5481, 0.898, 0.5481, 0.898, 0.5481, 0.898, 0.5481, 0.898, 0.5481, 0.898, 0.5481, 0.898, 0.5657, 0.8902, 0.5657, 0.8902, 0.5657, 0.8902, 0.5481, 0.898, 0.5481, 0.898, 0.5481, 0.898, 0.5657, 0.8902, 0.5657, 0.8902, 0.5657, 0.8902, 0.5481, 0.898, 0.5481, 0.898, 0.5481, 0.898, 0.5481, 0.898, 0.5481, 0.898, 0.5481, 0.898, 0.5657, 0.8902, 0.5657, 0.8902, 0.5657, 0.8902, 0.5481, 0.898, 0.5481, 0.898, 0.5481, 0.898, 0.5686, 0.9146, 0.5686, 0.9146, 0.5686, 0.9146, 0.5657, 0.8902, 0.5657, 0.8902, 0.5657, 0.8902, 0.5657, 0.8902, 0.5657, 0.8902, 0.5657, 0.8902, 0.5686, 0.9146, 0.5686, 0.9146, 0.5686, 0.9146, 0.5481, 0.898, 0.5481, 0.898, 0.5481, 0.898, 0.5481, 0.898, 0.5481, 0.898, 0.5481, 0.898, 0.5686, 0.9146, 0.5686, 0.9146, 0.5686, 0.9146, 0.5481, 0.898, 0.5481, 0.898, 0.5481, 0.898, 0.5686, 0.9146, 0.5686, 0.9146, 0.5686, 0.9146, 0.5481, 0.898, 0.5481, 0.898, 0.5481, 0.898, 0.5686, 0.9146, 0.5686, 0.9146, 0.5686, 0.9146, 0.5657, 0.8902, 0.5657, 0.8902, 0.5657, 0.8902, 0.5481, 0.898, 0.5481, 0.898, 0.5481, 0.898, 0.5481, 0.898, 0.5481, 0.898, 0.5481, 0.898, 0.5686, 0.9146, 0.5686, 0.9146, 0.5686, 0.9146, 0.5686, 0.9146, 0.5686, 0.9146, 0.5686, 0.9146, 0.5686, 0.9146, 0.5686, 0.9146, 0.5686, 0.9146, 0.5686, 0.9146, 0.5686, 0.9146, 0.5686, 0.9146, 0.5657, 0.8902, 0.5657, 0.8902, 0.5657, 0.8902, 0.5481, 0.898, 0.5481, 0.898, 0.5481, 0.898, 0.5686, 0.9146, 0.5686, 0.9146, 0.5686, 0.9146, 0.5481, 0.898, 0.5481, 0.898, 0.5481, 0.898, 0.5481, 0.898, 0.5481, 0.898, 0.5481, 0.898, 0.5686, 0.9146, 0.5686, 0.9146, 0.5686, 0.9146, 0.553, 0.901, 0.553, 0.901, 0.553, 0.901, 0.553, 0.901, 0.553, 0.901, 0.553, 0.901, 0.5686, 0.9146, 0.5686, 0.9146, 0.5686, 0.9146, 0.5657, 0.8902, 0.5657, 0.8902, 0.5657, 0.8902, 0.5481, 0.898, 0.5481, 0.898, 0.5481, 0.898, 0.5481, 0.898, 0.5481, 0.898, 0.5481, 0.898, 0.5481, 0.898, 0.5481, 0.898, 0.5481, 0.898, 0.5686, 0.9146, 0.5686, 0.9146, 0.5686, 0.9146, 0.5481, 0.898, 0.5481, 0.898, 0.5481, 0.898, 0.5481, 0.898, 0.5481, 0.898, 0.5481, 0.898, 0.5481, 0.898, 0.5481, 0.898, 0.5481, 0.898, 0.5481, 0.898, 0.5481, 0.898, 0.5481, 0.898, 0.5481, 0.898, 0.5481, 0.898, 0.5481, 0.898, 0.5481, 0.898, 0.5481, 0.898, 0.5481, 0.898, 0.5481, 0.898, 0.5481, 0.898, 0.5481, 0.898, 0.5481, 0.898, 0.5481, 0.898, 0.5481, 0.898, 0.5481, 0.898, 0.5481, 0.898, 0.5481, 0.898, 0.5481, 0.898, 0.5481, 0.898, 0.5481, 0.898, 0.5481, 0.898, 0.5481, 0.898, 0.5481, 0.898, 0.5481, 0.898, 0.5481, 0.898, 0.5481, 0.898, 0.5481, 0.898, 0.5481, 0.898, 0.5481, 0.898, 0.5481, 0.898, 0.5481, 0.898, 0.5481, 0.898, 0.5481, 0.898, 0.5481, 0.898, 0.5481, 0.898, 0.5481, 0.898, 0.5481, 0.898, 0.5481, 0.898, 0.5481, 0.898, 0.5481, 0.898, 0.5481, 0.898, 0.5481, 0.898, 0.5481, 0.898, 0.5481, 0.898, 0.5481, 0.898, 0.5481, 0.898, 0.5481, 0.898, 0.5481, 0.898, 0.5481, 0.898, 0.5481, 0.898, 0.5481, 0.898, 0.5481, 0.898, 0.5481, 0.898, 0.5481, 0.898, 0.5481, 0.898, 0.5481, 0.898, 0.5481, 0.898, 0.5481, 0.898, 0.5481, 0.898, 0.5481, 0.898, 0.5481, 0.898, 0.5481, 0.898, 0.5481, 0.898, 0.5481, 0.898, 0.5481, 0.898, 0.5481, 0.898, 0.5481, 0.898, 0.5481, 0.898, 0.5481, 0.898, 0.5481, 0.898, 0.5481, 0.898, 0.5481, 0.898, 0.5481, 0.898, 0.5481, 0.898, 0.5481, 0.898, 0.5481, 0.898, 0.5481, 0.898, 0.5481, 0.898, 0.5481, 0.898, 0.5481, 0.898, 0.5481, 0.898, 0.5481, 0.898, 0.5481, 0.898, 0.5481, 0.898, 0.5481, 0.898, 0.5481, 0.898, 0.5481, 0.898, 0.5481, 0.898, 0.5481, 0.898, 0.5481, 0.898, 0.5481, 0.898, 0.5481, 0.898, 0.5481, 0.898, 0.5481, 0.898, 0.5481, 0.898, 0.5481, 0.898, 0.5481, 0.898, 0.5481, 0.898, 0.5481, 0.898, 0.5481, 0.898, 0.5481, 0.898, 0.5481, 0.898, 0.5481, 0.898, 0.5481, 0.898, 0.5481, 0.898, 0.5481, 0.898, 0.5481, 0.898, 0.5481, 0.898, 0.5481, 0.898, 0.5481, 0.898, 0.5481, 0.898, 0.5481, 0.898, 0.5481, 0.898, 0.5481, 0.898, 0.5481, 0.898, 0.5481, 0.898, 0.5481, 0.898, 0.5481, 0.898, 0.5481, 0.898, 0.5481, 0.898, 0.5481, 0.898, 0.5481, 0.898, 0.5481, 0.898, 0.5481, 0.898, 0.5481, 0.898, 0.5481, 0.898, 0.5481, 0.898, 0.5481, 0.898, 0.5481, 0.898, 0.5481, 0.898, 0.5481, 0.898, 0.5481, 0.898, 0.5481, 0.898, 0.5481, 0.898, 0.5481, 0.898, 0.5481, 0.898, 0.5481, 0.898, 0.5481, 0.898, 0.5481, 0.898, 0.5481, 0.898, 0.5481, 0.898, 0.5657, 0.8902, 0.5657, 0.8902, 0.5657, 0.8902, 0.5657, 0.8902, 0.5657, 0.8902, 0.5657, 0.8902, 0.5657, 0.8902, 0.5657, 0.8902, 0.5657, 0.8902, 0.5481, 0.898, 0.5481, 0.898, 0.5481, 0.898, 0.5481, 0.898, 0.5481, 0.898, 0.5481, 0.898, 0.5481, 0.898, 0.5481, 0.898, 0.5481, 0.898, 0.5481, 0.898, 0.5481, 0.898, 0.5481, 0.898, 0.5481, 0.898, 0.5481, 0.898, 0.5481, 0.898, 0.5481, 0.898, 0.5481, 0.898, 0.5481, 0.898, 0.5481, 0.898, 0.5481, 0.898, 0.5481, 0.898, 0.5481, 0.898, 0.5481, 0.898, 0.5481, 0.898, 0.5481, 0.898, 0.5481, 0.898, 0.5481, 0.898, 0.5481, 0.898, 0.5481, 0.898, 0.5481, 0.898, 0.5481, 0.898, 0.5481, 0.898, 0.5481, 0.898, 0.5481, 0.898, 0.5481, 0.898, 0.5481, 0.898, 0.5481, 0.898, 0.5481, 0.898, 0.5481, 0.898, 0.5481, 0.898, 0.5481, 0.898, 0.5481, 0.898, 0.5481, 0.898, 0.5481, 0.898, 0.5481, 0.898, 0.5481, 0.898, 0.5481, 0.898, 0.5481, 0.898, 0.5481, 0.898, 0.5481, 0.898, 0.5481, 0.898, 0.5481, 0.898, 0.5481, 0.898, 0.5481, 0.898, 0.5481, 0.898, 0.5481, 0.898, 0.5481, 0.898, 0.5481, 0.898, 0.5481, 0.898, 0.5481, 0.898, 0.5481, 0.898, 0.5481, 0.898, 0.5481, 0.898, 0.5481, 0.898, 0.5481, 0.898, 0.5481, 0.898, 0.5481, 0.898, 0.5481, 0.898, 0.5481, 0.898, 0.5481, 0.898, 0.5481, 0.898, 0.5481, 0.898, 0.5481, 0.898, 0.5481, 0.898, 0.5481, 0.898, 0.5481, 0.898, 0.5481, 0.898, 0.5481, 0.898, 0.5481, 0.898, 0.5481, 0.898, 0.5481, 0.898, 0.5481, 0.898, 0.5481, 0.898, 0.5481, 0.898, 0.5481, 0.898, 0.5481, 0.898, 0.5481, 0.898, 0.5481, 0.898, 0.5481, 0.898, 0.5481, 0.898, 0.5481, 0.898, 0.5481, 0.898, 0.5481, 0.898, 0.5481, 0.898, 0.5481, 0.898, 0.5481, 0.898, 0.553, 0.901, 0.553, 0.901, 0.553, 0.901, 0.5481, 0.898, 0.5481, 0.898, 0.5481, 0.898, 0.5481, 0.898, 0.5481, 0.898, 0.5481, 0.898, 0.5481, 0.898, 0.5481, 0.898, 0.5481, 0.898, 0.5481, 0.898, 0.5481, 0.898, 0.5481, 0.898, 0.5481, 0.898, 0.5481, 0.898, 0.5481, 0.898, 0.5481, 0.898, 0.5481, 0.898, 0.5481, 0.898, 0.5481, 0.898, 0.5481, 0.898, 0.5481, 0.898, 0.5481, 0.898, 0.5481, 0.898, 0.5481, 0.898, 0.5481, 0.898, 0.5481, 0.898, 0.5481, 0.898, 0.5481, 0.898, 0.5481, 0.898, 0.5481, 0.898, 0.5481, 0.898, 0.5481, 0.898, 0.5481, 0.898, 0.5481, 0.898, 0.5481, 0.898, 0.5481, 0.898, 0.5481, 0.898, 0.5481, 0.898, 0.5481, 0.898, 0.5481, 0.898, 0.5481, 0.898, 0.5481, 0.898, 0.5481, 0.898, 0.5481, 0.898, 0.5481, 0.898, 0.5481, 0.898, 0.5481, 0.898, 0.5481, 0.898, 0.5481, 0.898, 0.5481, 0.898, 0.5481, 0.898, 0.5481, 0.898, 0.5481, 0.898, 0.5481, 0.898, 0.5481, 0.898, 0.5481, 0.898, 0.5481, 0.898, 0.5481, 0.898, 0.5481, 0.898, 0.5481, 0.898, 0.5481, 0.898, 0.5481, 0.898, 0.5481, 0.898, 0.5481, 0.898, 0.5481, 0.898, 0.5481, 0.898, 0.5481, 0.898, 0.5481, 0.898, 0.5481, 0.898, 0.5481, 0.898, 0.5481, 0.898, 0.5481, 0.898, 0.5481, 0.898, 0.5481, 0.898, 0.5481, 0.898, 0.5481, 0.898, 0.5481, 0.898, 0.5481, 0.898, 0.5481, 0.898, 0.5481, 0.898, 0.5481, 0.898, 0.5481, 0.898, 0.5481, 0.898, 0.5481, 0.898, 0.5481, 0.898, 0.5481, 0.898, 0.5481, 0.898, 0.5481, 0.898, 0.5481, 0.898, 0.5481, 0.898, 0.5481, 0.898, 0.5481, 0.898, 0.5481, 0.898, 0.5481, 0.898, 0.5481, 0.898, 0.5481, 0.898, 0.5481, 0.898, 0.5481, 0.898, 0.5481, 0.898, 0.5481, 0.898, 0.5481, 0.898, 0.5481, 0.898, 0.5481, 0.898, 0.5481, 0.898, 0.5481, 0.898, 0.5481, 0.898, 0.5481, 0.898, 0.5481, 0.898, 0.5481, 0.898, 0.5481, 0.898, 0.5481, 0.898, 0.5481, 0.898, 0.5481, 0.898, 0.5481, 0.898, 0.5481, 0.898, 0.5481, 0.898, 0.5481, 0.898, 0.5481, 0.898, 0.5481, 0.898, 0.5481, 0.898, 0.5657, 0.8902, 0.5657, 0.8902, 0.5657, 0.8902, 0.5481, 0.898, 0.5481, 0.898, 0.5481, 0.898, 0.5481, 0.898, 0.5481, 0.898, 0.5481, 0.898, 0.5481, 0.898, 0.5481, 0.898, 0.5481, 0.898, 0.5481, 0.898, 0.5481, 0.898, 0.5481, 0.898, 0.5481, 0.898, 0.5481, 0.898, 0.5481, 0.898, 0.5657, 0.8902, 0.5657, 0.8902, 0.5657, 0.8902, 0.5657, 0.8902, 0.5657, 0.8902, 0.5657, 0.8902, 0.5481, 0.898, 0.5481, 0.898, 0.5481, 0.898, 0.5481, 0.898, 0.5481, 0.898, 0.5481, 0.898, 0.5481, 0.898, 0.5481, 0.898, 0.5481, 0.898, 0.5481, 0.898, 0.5481, 0.898, 0.5481, 0.898, 0.5686, 0.9146, 0.5686, 0.9146, 0.5686, 0.9146, 0.5686, 0.9146, 0.5686, 0.9146, 0.5686, 0.9146, 0.5481, 0.898, 0.5481, 0.898, 0.5481, 0.898, 0.5686, 0.9146, 0.5686, 0.9146, 0.5686, 0.9146, 0.5481, 0.898, 0.5481, 0.898, 0.5481, 0.898, 0.5481, 0.898, 0.5481, 0.898, 0.5481, 0.898, 0.5481, 0.898, 0.5481, 0.898, 0.5481, 0.898, 0.5481, 0.898, 0.5481, 0.898, 0.5481, 0.898, 0.5481, 0.898, 0.5481, 0.898, 0.5481, 0.898, 0.5481, 0.898, 0.5481, 0.898, 0.5481, 0.898, 0.5481, 0.898, 0.5481, 0.898, 0.5481, 0.898, 0.5481, 0.898, 0.5481, 0.898, 0.5481, 0.898, 0.5481, 0.898, 0.5481, 0.898, 0.5481, 0.898, 0.5481, 0.898, 0.5481, 0.898, 0.5481, 0.898, 0.5481, 0.898, 0.5481, 0.898, 0.5481, 0.898, 0.5481, 0.898, 0.5481, 0.898, 0.5481, 0.898, 0.5481, 0.898, 0.5481, 0.898, 0.5481, 0.898, 0.5481, 0.898, 0.5481, 0.898, 0.5481, 0.898, 0.5481, 0.898, 0.5481, 0.898, 0.5481, 0.898, 0.5481, 0.898, 0.5481, 0.898, 0.5481, 0.898, 0.5481, 0.898, 0.5481, 0.898, 0.5481, 0.898, 0.5481, 0.898, 0.5481, 0.898, 0.5481, 0.898, 0.5481, 0.898, 0.5481, 0.898, 0.5481, 0.898, 0.5481, 0.898, 0.5481, 0.898, 0.5481, 0.898, 0.5481, 0.898, 0.5481, 0.898, 0.5481, 0.898, 0.5481, 0.898, 0.5481, 0.898, 0.5481, 0.898, 0.5481, 0.898, 0.5481, 0.898, 0.5481, 0.898, 0.5481, 0.898, 0.5481, 0.898, 0.5481, 0.898, 0.5481, 0.898, 0.5481, 0.898, 0.5481, 0.898, 0.5481, 0.898, 0.5481, 0.898, 0.5481, 0.898, 0.5481, 0.898, 0.5481, 0.898, 0.5481, 0.898, 0.5481, 0.898, 0.5481, 0.898, 0.5481, 0.898, 0.5481, 0.898, 0.5481, 0.898, 0.5481, 0.898, 0.5481, 0.898, 0.5481, 0.898, 0.5481, 0.898, 0.5481, 0.898, 0.5481, 0.898, 0.5481, 0.898, 0.5481, 0.898, 0.5481, 0.898, 0.5481, 0.898, 0.5481, 0.898, 0.5481, 0.898, 0.5481, 0.898, 0.5686, 0.9146, 0.5686, 0.9146, 0.5686, 0.9146, 0.5481, 0.898, 0.5481, 0.898, 0.5481, 0.898, 0.5481, 0.898, 0.5481, 0.898, 0.5481, 0.898, 0.5657, 0.8902, 0.5657, 0.8902, 0.5657, 0.8902, 0.5481, 0.898, 0.5481, 0.898, 0.5481, 0.898, 0.5481, 0.898, 0.5481, 0.898, 0.5481, 0.898, 0.5481, 0.898, 0.5481, 0.898, 0.5481, 0.898, 0.5481, 0.898, 0.5481, 0.898, 0.5481, 0.898, 0.5481, 0.898, 0.5481, 0.898, 0.5481, 0.898, 0.5481, 0.898, 0.5481, 0.898, 0.5481, 0.898, 0.5481, 0.898, 0.5481, 0.898, 0.5481, 0.898, 0.5481, 0.898, 0.5481, 0.898, 0.5481, 0.898, 0.5481, 0.898, 0.5481, 0.898, 0.5481, 0.898, 0.5481, 0.898, 0.5481, 0.898, 0.5481, 0.898, 0.5481, 0.898, 0.5481, 0.898, 0.5481, 0.898, 0.5481, 0.898, 0.5481, 0.898, 0.5481, 0.898, 0.5481, 0.898, 0.5481, 0.898, 0.5481, 0.898, 0.5481, 0.898, 0.5481, 0.898, 0.5481, 0.898, 0.5481, 0.898, 0.5481, 0.898, 0.5481, 0.898, 0.5481, 0.898, 0.5481, 0.898, 0.5481, 0.898, 0.5481, 0.898, 0.5481, 0.898, 0.5481, 0.898, 0.5481, 0.898, 0.5481, 0.898, 0.5481, 0.898, 0.5481, 0.898, 0.5481, 0.898, 0.5481, 0.898, 0.5481, 0.898, 0.5481, 0.898, 0.5481, 0.898, 0.5481, 0.898, 0.5481, 0.898, 0.5481, 0.898, 0.5481, 0.898, 0.5481, 0.898, 0.5481, 0.898, 0.5481, 0.898, 0.5481, 0.898, 0.5481, 0.898, 0.5481, 0.898, 0.5481, 0.898, 0.5481, 0.898, 0.5481, 0.898, 0.5481, 0.898, 0.5481, 0.898, 0.5481, 0.898, 0.5481, 0.898, 0.5481, 0.898, 0.5481, 0.898, 0.5481, 0.898, 0.5481, 0.898, 0.5657, 0.8902, 0.5657, 0.8902, 0.5657, 0.8902, 0.5657, 0.8902, 0.5481, 0.898, 0.5481, 0.898, 0.5481, 0.898, 0.5481, 0.898, 0.5481, 0.898, 0.5481, 0.898, 0.5481, 0.898, 0.5481, 0.898, 0.5481, 0.898, 0.5481, 0.898, 0.5481, 0.898, 0.5481, 0.898, 0.5481, 0.898, 0.5481, 0.898, 0.5481, 0.898, 0.5481, 0.898, 0.5657, 0.8902, 0.5657, 0.8902, 0.5657, 0.8902, 0.5657, 0.8902, 0.5657, 0.8902, 0.5657, 0.8902, 0.5657, 0.8902, 0.5657, 0.8902, 0.5481, 0.898, 0.5481, 0.898, 0.5481, 0.898, 0.5481, 0.898, 0.5657, 0.8902, 0.5657, 0.8902, 0.5657, 0.8902, 0.5657, 0.8902, 0.5481, 0.898, 0.5481, 0.898, 0.5481, 0.898, 0.5481, 0.898, 0.5481, 0.898, 0.5481, 0.898, 0.5481, 0.898, 0.5481, 0.898, 0.5481, 0.898, 0.5481, 0.898, 0.5481, 0.898, 0.5481, 0.898, 0.5657, 0.8902, 0.5657, 0.8902, 0.5657, 0.8902, 0.5657, 0.8902, 0.5686, 0.9146, 0.5686, 0.9146, 0.5686, 0.9146, 0.5686, 0.9146, 0.5686, 0.9146, 0.5686, 0.9146, 0.5686, 0.9146, 0.5686, 0.9146, 0.5481, 0.898, 0.5481, 0.898, 0.5481, 0.898, 0.5481, 0.898, 0.5481, 0.898, 0.5481, 0.898, 0.5481, 0.898, 0.5481, 0.898, 0.5657, 0.8902, 0.5657, 0.8902, 0.5657, 0.8902, 0.5657, 0.8902, 0.5657, 0.8902, 0.5657, 0.8902, 0.5657, 0.8902, 0.5657, 0.8902, 0.5657, 0.8902, 0.5657, 0.8902, 0.5657, 0.8902, 0.5657, 0.8902, 0.5481, 0.898, 0.5481, 0.898, 0.5481, 0.898, 0.5481, 0.898, 0.5481, 0.898, 0.5481, 0.898, 0.5481, 0.898, 0.5481, 0.898, 0.5481, 0.898, 0.5481, 0.898, 0.5481, 0.898, 0.5481, 0.898, 0.5481, 0.898, 0.5481, 0.898, 0.5481, 0.898, 0.5481, 0.898, 0.5481, 0.898])
me_cube_001.use_remesh_preserve_volume = False
me_cube_001.use_remesh_preserve_attributes = False
me_cube_001.use_mirror_vertex_groups = False
me_cube_001.update()

# ---- objects
ob_cube = bpy.data.objects.new('Cube', me_cube_001)

# ---- transforms, parenting, visibility, modifiers, constraints
ob_cube.location = (0.0, 0.0, 0.0)
ob_cube.lineart.crease_threshold = 0.0

# ---- collection membership
col_collection_1.objects.link(ob_cube)

# ---- scene / render settings (as saved in the file)
scene.frame_start = 1; scene.frame_end = 250; scene.frame_set(1)
scene.render.engine = 'BLENDER_EEVEE_NEXT'
scene.render.resolution_percentage = 50
scene.render.dither_intensity = 0.0
scene.cycles.use_denoising = False
scene.cycles.samples = 128
scene.cycles.sampling_pattern = 'TABULATED_SOBOL'
scene.cycles.light_sampling_threshold = 0.0
scene.cycles.use_adaptive_sampling = False
scene.cycles.use_light_tree = False
scene.cycles.blur_glossy = 0.0
scene.cycles.sample_clamp_indirect = 0.0
scene.view_settings.view_transform = 'Standard'
bpy.context.view_layer.update()

# ---- added for rendering (the .blend has no active camera and no usable light): camera, sun
cam_auto = bpy.data.cameras.new('AutoCamera')
cam_auto.lens = 50.0
cam_auto.sensor_width = 36.0
cam_auto.clip_end = 1000.0
ob_auto_camera = bpy.data.objects.new('AutoCamera', cam_auto)
scene.collection.objects.link(ob_auto_camera)
ob_auto_camera.location = (11.3672, -13.567, 9.32612)
ob_auto_camera.rotation_euler = (1.09748, -7.21219e-08, 0.694738)
scene.camera = ob_auto_camera
light_auto_sun = bpy.data.lights.new('AutoSun', 'SUN')
light_auto_sun.energy = 3.0
light_auto_sun.angle = 0.0523599
ob_auto_sun = bpy.data.objects.new('AutoSun', light_auto_sun)
scene.collection.objects.link(ob_auto_sun)
ob_auto_sun.rotation_euler = (0.872665, 0.174533, 0.523599)
bpy.context.view_layer.update()
